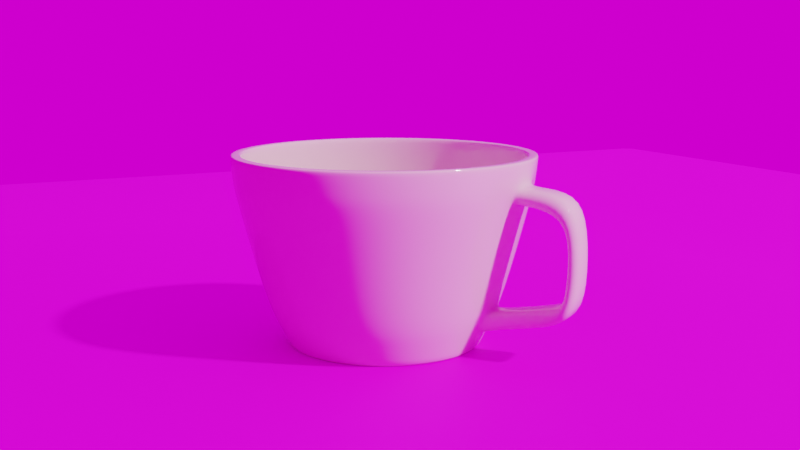 # Source: Cup.blend  (saved by Blender 4.1.24; exported with 4.5.12 LTS)
import bpy
from mathutils import Matrix  # noqa: F401  (used for matrix-valued properties, if any)

bpy.ops.wm.read_factory_settings(use_empty=True)
scene = bpy.context.scene
scene.name = 'Scene'

# ---- collections
col_collection = bpy.data.collections.new('Collection'); scene.collection.children.link(col_collection)

# ---- images (referenced by path relative to the original .blend; pixels are not part of the script)
import os
ASSET_DIR = os.environ.get("B2B_ASSET_DIR", "")  # directory of the original .blend (textures are referenced by path, not embedded)
HERE = os.path.dirname(os.path.abspath(__file__))  # packed textures are extracted next to this script under _unpacked/

def load_image(name, relpath, width, height, colorspace="sRGB"):
    """Load a texture the original file referenced (path relative to the .blend, or extracted next to this script)."""
    p = next((c for c in (os.path.join(HERE, relpath), os.path.join(ASSET_DIR, relpath)) if relpath and os.path.exists(c)), "")
    if p:
        img = bpy.data.images.load(p, check_existing=True)
        img.name = name
    else:  # same state as the original file: an image datablock whose file is absent (Cycles renders it pink)
        img = bpy.data.images.new(name, width, height)
        img.source = "FILE"
        img.filepath = "//" + (relpath or name)
    img.colorspace_settings.name = colorspace
    return img
img_table_texture_png = load_image('Table texture.png', 'Table texture.png', 1024, 1024, 'sRGB')
img_cayley_interior_1k_hdr_001 = load_image('cayley_interior_1k.hdr.001', 'cayley_interior_1k.hdr', 1024, 1024, 'Linear Rec.709')

# ---- materials (node trees are filled in below, after node groups)
mat_material_001 = bpy.data.materials.new('Material.001')
mat_material_001.use_transparent_shadow = False
mat_material_002 = bpy.data.materials.new('Material.002')
mat_material_002.use_transparent_shadow = False

# ---- material node trees
mat_material_001.use_nodes = True; mat_material_001.node_tree.nodes.clear()
_N = mat_material_001.node_tree.nodes; _L = mat_material_001.node_tree.links
n0 = _N.new('ShaderNodeOutputMaterial'); n0.name = 'Material Output'; n0.location = (300, 300)
n1 = _N.new('ShaderNodeBsdfPrincipled'); n1.name = 'Principled BSDF'; n1.location = (10, 300)
n1.distribution = 'GGX'
n1.subsurface_method = 'BURLEY'
n1.inputs[0].default_value = (0.8, 0.6978, 0.5909, 1.0)
n1.inputs[2].default_value = 0.0
n1.inputs[3].default_value = 1.45
n1.inputs[27].default_value = (0.0, 0.0, 0.0, 1.0)
n1.inputs[28].default_value = 1.0
_L.new(n1.outputs[0], n0.inputs[0])
n0.is_active_output = True
mat_material_002.use_nodes = True; mat_material_002.node_tree.nodes.clear()
_N = mat_material_002.node_tree.nodes; _L = mat_material_002.node_tree.links
n0 = _N.new('ShaderNodeOutputMaterial'); n0.name = 'Material Output'; n0.location = (338, 300)
n1 = _N.new('ShaderNodeBump'); n1.name = 'Bump'; n1.location = (-190, -140)
n1.inputs[0].default_value = 0.2833
n1.inputs[1].default_value = 0.1
n1.inputs[2].default_value = 1.0
n2 = _N.new('ShaderNodeValToRGB'); n2.name = 'ColorRamp'; n2.location = (-525, 95)
while len(n2.color_ramp.elements) > 1: n2.color_ramp.elements.remove(n2.color_ramp.elements[-1])
n2.color_ramp.elements[0].position = 0.0; n2.color_ramp.elements[0].color = (0.0, 0.0, 0.0, 1.0)
_e = n2.color_ramp.elements.new(0.1227); _e.color = (1.0, 1.0, 1.0, 1.0)
n3 = _N.new('ShaderNodeTexImage'); n3.name = 'Image Texture'; n3.location = (-849, 186)
n3.image = img_table_texture_png
n4 = _N.new('ShaderNodeGamma'); n4.name = 'Gamma'; n4.location = (-235, 225)
n4.inputs[1].default_value = 1.7
n5 = _N.new('ShaderNodeBsdfPrincipled'); n5.name = 'Principled BSDF'; n5.location = (48, 300)
n5.distribution = 'GGX'
n5.subsurface_method = 'BURLEY'
n5.inputs[1].default_value = 0.6136
n5.inputs[2].default_value = 0.6545
n5.inputs[3].default_value = 1.45
n5.inputs[27].default_value = (0.0, 0.0, 0.0, 1.0)
n5.inputs[28].default_value = 1.0
_L.new(n5.outputs[0], n0.inputs[0])
_L.new(n3.outputs[0], n2.inputs[0])
_L.new(n1.outputs[0], n5.inputs[5])
_L.new(n2.outputs[0], n1.inputs[3])
_L.new(n3.outputs[0], n4.inputs[0])
_L.new(n4.outputs[0], n5.inputs[0])
n0.is_active_output = True

# ---- world
world_world = bpy.data.worlds.new('World'); scene.world = world_world
world_world.use_nodes = True; world_world.node_tree.nodes.clear()
_N = world_world.node_tree.nodes; _L = world_world.node_tree.links
n0 = _N.new('ShaderNodeOutputWorld'); n0.name = 'World Output'; n0.location = (300, 300)
n1 = _N.new('ShaderNodeBackground'); n1.name = 'Background'; n1.location = (10, 300)
n2 = _N.new('ShaderNodeTexEnvironment'); n2.name = 'Environment Texture'; n2.location = (-356, 236)
n2.image = img_cayley_interior_1k_hdr_001
_L.new(n1.outputs[0], n0.inputs[0])
_L.new(n2.outputs[0], n1.inputs[0])
n0.is_active_output = True
world_world.color = (0.05088, 0.05088, 0.05088)
world_world.use_sun_shadow = False
world_world.sun_shadow_jitter_overblur = 0.0

# ---- cameras
cam_camera = bpy.data.cameras.new('Camera')

# ---- meshes
me_circle = bpy.data.meshes.new('Circle')
me_circle.from_pydata([(1.27, -0.8487, 1.567), (1.026, -0.6853, 0.4728), (1.14, -0.4721, 0.4728), (1.411, -0.5846, 1.567), (-1.528, -2.55e-07, 1.567), (-1.234, 1.885e-08, 0.4728), (-1.21, -0.2407, 0.4728), (-1.499, -0.298, 1.567), (-1.14, -0.4721, 0.4728), (-1.412, -0.5846, 1.567), (-1.026, -0.6853, 0.4728), (-1.271, -0.8487, 1.567), (-0.8723, -0.8723, 0.4728), (-1.081, -1.08, 1.567), (1.14, 0.4721, 0.4728), (1.411, 0.5846, 1.567), (-0.6853, -1.026, 0.4728), (-0.8491, -1.27, 1.567), (1.026, 0.6853, 0.4728), (1.27, 0.8487, 1.567), (-0.4721, -1.14, 0.4728), (-0.585, -1.411, 1.567), (-0.0003272, 1.528, 1.567), (1.172e-08, 1.234, 0.4728), (-0.2407, 1.21, 0.4728), (-0.2984, 1.498, 1.567), (0.8723, 0.8723, 0.4728), (1.08, 1.08, 1.567), (-0.2407, -1.21, 0.4728), (-0.2984, -1.498, 1.567), (-0.4721, 1.14, 0.4728), (-0.585, 1.411, 1.567), (0.6853, 1.026, 0.4728), (0.8484, 1.27, 1.567), (4.137e-07, -1.234, 0.4728), (-0.0003267, -1.528, 1.567), (-0.6853, 1.026, 0.4728), (-0.8491, 1.27, 1.567), (0.4721, 1.14, 0.4728), (0.5843, 1.411, 1.567), (0.2407, -1.21, 0.4728), (0.2977, -1.498, 1.567), (-0.8723, 0.8723, 0.4728), (-1.081, 1.08, 1.567), (0.2407, 1.21, 0.4728), (0.2977, 1.498, 1.567), (0.4721, -1.14, 0.4728), (0.5843, -1.411, 1.567), (-1.026, 0.6853, 0.4728), (-1.271, 0.8487, 1.567), (0.6853, -1.026, 0.4728), (0.8484, -1.27, 1.567), (-1.14, 0.4721, 0.4728), (-1.412, 0.5846, 1.567), (0.8723, -0.8723, 0.4728), (1.08, -1.08, 1.567), (-1.21, 0.2407, 0.4728), (-1.499, 0.298, 1.567), (-5.57e-08, 0.9058, 0.1589), (-0.1767, 0.8884, 0.1589), (-0.3466, 0.8369, 0.1589), (-0.5033, 0.7532, 0.1589), (-0.6405, 0.6405, 0.1589), (-0.7532, 0.5033, 0.1589), (-0.8369, 0.3466, 0.1589), (-0.8884, 0.1767, 0.1589), (-0.9058, 1.163e-07, 0.1589), (-0.8884, -0.1767, 0.1589), (-0.8369, -0.3466, 0.1589), (-0.7532, -0.5033, 0.1589), (-0.6405, -0.6405, 0.1589), (-0.5033, -0.7532, 0.1589), (-0.3466, -0.8369, 0.1589), (-0.1767, -0.8884, 0.1589), (2.395e-07, -0.9058, 0.1589), (0.1767, -0.8884, 0.1589), (0.3466, -0.8369, 0.1589), (0.5033, -0.7532, 0.1589), (0.6405, -0.6405, 0.1589), (0.7532, -0.5033, 0.1589), (0.8369, -0.3466, 0.1589), (0.8884, -0.1767, 0.1589), (0.9058, 9.226e-07, 0.1589), (0.8884, 0.1767, 0.1589), (0.8369, 0.3466, 0.1589), (0.7532, 0.5033, 0.1589), (0.6405, 0.6405, 0.1589), (0.5033, 0.7532, 0.1589), (0.3466, 0.8369, 0.1589), (0.1767, 0.8884, 0.1589), (0.5447, -1.315, 1.359), (0.7908, -1.184, 1.359), (-1.184, 0.7908, 1.359), (-1.315, 0.5447, 1.359), (1.006, -1.006, 1.359), (-1.396, 0.2777, 1.359), (1.184, -0.7908, 1.359), (-1.423, -1.749e-08, 1.359), (1.315, -0.5447, 1.359), (-1.396, -0.2777, 1.359), (1.396, -0.2777, 1.359), (-1.315, -0.5447, 1.359), (1.423, 1.249e-06, 1.359), (-1.184, -0.7908, 1.359), (1.396, 0.2777, 1.359), (-1.006, -1.006, 1.359), (1.315, 0.5447, 1.359), (-0.7908, -1.184, 1.359), (1.184, 0.7908, 1.359), (-0.5447, -1.315, 1.359), (-4.761e-09, 1.423, 1.359), (-0.2777, 1.396, 1.359), (1.006, 1.006, 1.359), (-0.2777, -1.396, 1.359), (-0.5447, 1.315, 1.359), (0.7908, 1.184, 1.359), (4.59e-07, -1.423, 1.359), (-0.7908, 1.184, 1.359), (0.5447, 1.315, 1.359), (0.2777, -1.396, 1.359), (-1.006, 1.006, 1.359), (0.2777, 1.396, 1.359), (0.4698, -1.134, 0.6476), (-1.021, 0.682, 0.6476), (-2.456e-08, 1.228, 0.6476), (0.682, -1.021, 0.6476), (-1.134, 0.4698, 0.6476), (0.868, -0.868, 0.6476), (-1.204, 0.2395, 0.6476), (1.021, -0.682, 0.6476), (-1.228, 3.438e-08, 0.6476), (1.134, -0.4698, 0.6476), (-1.204, -0.2395, 0.6476), (1.204, -0.2395, 0.6476), (-1.134, -0.4698, 0.6476), (1.228, 1.127e-06, 0.6476), (-1.021, -0.682, 0.6476), (1.204, 0.2395, 0.6476), (-0.868, -0.868, 0.6476), (1.134, 0.4698, 0.6476), (-0.682, -1.021, 0.6476), (1.021, 0.682, 0.6476), (-0.4698, -1.134, 0.6476), (-0.2395, 1.204, 0.6476), (0.868, 0.868, 0.6476), (-0.2395, -1.204, 0.6476), (-0.4698, 1.134, 0.6476), (0.682, 1.021, 0.6476), (3.754e-07, -1.228, 0.6476), (-0.682, 1.021, 0.6476), (0.4698, 1.134, 0.6476), (0.2395, -1.204, 0.6476), (-0.868, 0.868, 0.6476), (0.2395, 1.204, 0.6476), (-1.283e-07, 0.3296, 0.1589), (-0.06431, 0.3233, 0.1589), (-0.1261, 0.3045, 0.1589), (-0.1831, 0.2741, 0.1589), (-0.2331, 0.2331, 0.1589), (-0.2741, 0.1831, 0.1589), (-0.3045, 0.1261, 0.1589), (-0.3233, 0.06431, 0.1589), (-0.3296, 2.491e-07, 0.1589), (-0.3233, -0.06431, 0.1589), (-0.3045, -0.1261, 0.1589), (-0.2741, -0.1831, 0.1589), (-0.2331, -0.2331, 0.1589), (-0.1831, -0.2741, 0.1589), (-0.1261, -0.3045, 0.1589), (-0.06431, -0.3233, 0.1589), (-2.092e-08, -0.3296, 0.1589), (0.06431, -0.3233, 0.1589), (0.1261, -0.3045, 0.1589), (0.1831, -0.2741, 0.1589), (0.2331, -0.2331, 0.1589), (0.2741, -0.1831, 0.1589), (0.3045, -0.1261, 0.1589), (0.3233, -0.06431, 0.1589), (0.3296, 5.425e-07, 0.1589), (0.3233, 0.06431, 0.1589), (0.3045, 0.1261, 0.1589), (0.2741, 0.1831, 0.1589), (0.2331, 0.2331, 0.1589), (0.1831, 0.2741, 0.1589), (0.1261, 0.3045, 0.1589), (0.06431, 0.3233, 0.1589), (-1.7e-07, 3.353e-07, 0.1589), (-4.701e-08, 0.3827, 0.07616), (-0.07466, 0.3753, 0.07616), (-0.1465, 0.3536, 0.07616), (-0.2126, 0.3182, 0.07616), (-0.2706, 0.2706, 0.07616), (-0.3182, 0.2126, 0.07616), (-0.3536, 0.1465, 0.07616), (-0.3753, 0.07466, 0.07616), (-0.3827, 2.142e-07, 0.07616), (-0.3753, -0.07466, 0.07616), (-0.3536, -0.1465, 0.07616), (-0.3182, -0.2126, 0.07616), (-0.2706, -0.2706, 0.07616), (-0.2126, -0.3182, 0.07616), (-0.1465, -0.3536, 0.07616), (-0.07466, -0.3753, 0.07616), (7.768e-08, -0.3827, 0.07616), (0.07466, -0.3753, 0.07616), (0.1465, -0.3536, 0.07616), (0.2126, -0.3182, 0.07616), (0.2706, -0.2706, 0.07616), (0.3182, -0.2126, 0.07616), (0.3536, -0.1465, 0.07616), (0.3753, -0.07466, 0.07616), (0.3827, 5.549e-07, 0.07616), (0.3753, 0.07466, 0.07616), (0.3536, 0.1465, 0.07616), (0.3182, 0.2126, 0.07616), (0.2706, 0.2706, 0.07616), (0.2126, 0.3182, 0.07616), (0.1465, 0.3536, 0.07616), (0.07466, 0.3753, 0.07616), (0.5791, -0.1152, 0.07928), (0.5455, -0.226, 0.07928), (-0.5455, -0.226, 0.07928), (-0.5791, -0.1152, 0.07928), (0.5905, 6.936e-07, 0.07928), (-0.491, -0.3281, 0.07928), (0.5791, 0.1152, 0.07928), (-0.4175, -0.4175, 0.07928), (0.5455, 0.226, 0.07928), (-0.3281, -0.491, 0.07928), (0.491, 0.3281, 0.07928), (-0.226, -0.5455, 0.07928), (-0.1152, 0.5791, 0.07928), (-2.642e-08, 0.5905, 0.07928), (0.4175, 0.4175, 0.07928), (-0.1152, -0.5791, 0.07928), (-0.226, 0.5455, 0.07928), (0.3281, 0.491, 0.07928), (1.66e-07, -0.5905, 0.07928), (-0.3281, 0.491, 0.07928), (0.226, 0.5455, 0.07928), (0.1152, -0.5791, 0.07928), (-0.4175, 0.4175, 0.07928), (0.1152, 0.5791, 0.07928), (0.226, -0.5455, 0.07928), (-0.491, 0.3281, 0.07928), (0.3281, -0.491, 0.07928), (-0.5455, 0.226, 0.07928), (0.4175, -0.4175, 0.07928), (-0.5791, 0.1152, 0.07928), (0.491, -0.3281, 0.07928), (-0.5905, 1.68e-07, 0.07928), (4.36e-10, 0.9796, 0.0), (4.507e-10, 1.009, 0.01818), (-0.1968, 0.9896, 0.01818), (-0.1911, 0.9608, 0.0), (-0.3861, 0.9322, 0.01818), (-0.3749, 0.9051, 0.0), (-0.5606, 0.8389, 0.01818), (-0.5443, 0.8145, 0.0), (-0.7135, 0.7135, 0.01818), (-0.6927, 0.6927, 0.0), (-0.8389, 0.5606, 0.01818), (-0.8145, 0.5443, 0.0), (-0.9322, 0.3861, 0.01818), (-0.9051, 0.3749, 0.0), (-0.9896, 0.1968, 0.01818), (-0.9608, 0.1911, 0.0), (-1.009, 7.332e-08, 0.01818), (-0.9796, 8.027e-08, 0.0), (-0.9896, -0.1968, 0.01818), (-0.9608, -0.1911, 0.0), (-0.9322, -0.3861, 0.01818), (-0.9051, -0.3749, 0.0), (-0.8389, -0.5606, 0.01818), (-0.8145, -0.5443, 0.0), (-0.7135, -0.7135, 0.01818), (-0.6927, -0.6927, 0.0), (-0.5606, -0.8389, 0.01818), (-0.5443, -0.8145, 0.0), (-0.3861, -0.9322, 0.01818), (-0.3749, -0.9051, 0.0), (-0.1968, -0.9896, 0.01818), (-0.1911, -0.9608, 0.0), (3.292e-07, -1.009, 0.01818), (3.196e-07, -0.9796, 0.0), (0.1968, -0.9896, 0.01818), (0.1911, -0.9608, 0.0), (0.3861, -0.9322, 0.01818), (0.3749, -0.9051, 0.0), (0.5606, -0.8389, 0.01818), (0.5443, -0.8145, 0.0), (0.7135, -0.7135, 0.01818), (0.6927, -0.6927, 0.0), (0.8389, -0.5606, 0.01818), (0.8145, -0.5443, 0.0), (0.9322, -0.3861, 0.01818), (0.9051, -0.3749, 0.0), (0.9896, -0.1968, 0.01818), (0.9608, -0.1911, 0.0), (1.009, 9.714e-07, 0.01818), (0.9796, 9.522e-07, 0.0), (0.9896, 0.1968, 0.01818), (0.9608, 0.1911, 0.0), (0.9322, 0.3861, 0.01818), (0.9051, 0.3749, 0.0), (0.8389, 0.5606, 0.01818), (0.8145, 0.5443, 0.0), (0.7135, 0.7135, 0.01818), (0.6927, 0.6927, 0.0), (0.5606, 0.8389, 0.01818), (0.5443, 0.8145, 0.0), (0.3861, 0.9322, 0.01818), (0.3749, 0.9051, 0.0), (0.1968, 0.9896, 0.01818), (0.1911, 0.9608, 0.0), (5.695e-10, 0.8629, 0.005331), (2.08e-09, 0.9029, 0.0), (-0.1761, 0.8855, 0.0), (-0.1683, 0.8463, 0.005331), (-0.3455, 0.8342, 0.0), (-0.3302, 0.7972, 0.005331), (-0.5016, 0.7507, 0.0), (-0.4794, 0.7175, 0.005331), (-0.6384, 0.6384, 0.0), (-0.6102, 0.6102, 0.005331), (-0.7507, 0.5016, 0.0), (-0.7175, 0.4794, 0.005331), (-0.8342, 0.3455, 0.0), (-0.7972, 0.3302, 0.005331), (-0.8855, 0.1761, 0.0), (-0.8463, 0.1683, 0.005331), (-0.9029, 9.825e-08, 0.0), (-0.8629, 1.074e-07, 0.005331), (-0.8855, -0.1761, 0.0), (-0.8463, -0.1683, 0.005331), (-0.8342, -0.3455, 0.0), (-0.7972, -0.3302, 0.005331), (-0.7507, -0.5016, 0.0), (-0.7175, -0.4794, 0.005331), (-0.6384, -0.6384, 0.0), (-0.6102, -0.6102, 0.005331), (-0.5016, -0.7507, 0.0), (-0.4794, -0.7175, 0.005331), (-0.3455, -0.8342, 0.0), (-0.3302, -0.7972, 0.005331), (-0.1761, -0.8855, 0.0), (-0.1683, -0.8463, 0.005331), (2.963e-07, -0.9029, 0.0), (2.817e-07, -0.8629, 0.005331), (0.1761, -0.8855, 0.0), (0.1683, -0.8463, 0.005331), (0.3455, -0.8342, 0.0), (0.3302, -0.7972, 0.005331), (0.5016, -0.7507, 0.0), (0.4794, -0.7175, 0.005331), (0.6384, -0.6384, 0.0), (0.6102, -0.6102, 0.005331), (0.7507, -0.5016, 0.0), (0.7175, -0.4794, 0.005331), (0.8342, -0.3455, 0.0), (0.7972, -0.3302, 0.005331), (0.8855, -0.1761, 0.0), (0.8463, -0.1683, 0.005331), (0.9029, 9.019e-07, 0.0), (0.8629, 8.755e-07, 0.005331), (0.8855, 0.1761, 0.0), (0.8463, 0.1683, 0.005331), (0.8342, 0.3455, 0.0), (0.7972, 0.3302, 0.005331), (0.7507, 0.5016, 0.0), (0.7175, 0.4794, 0.005331), (0.6384, 0.6384, 0.0), (0.6102, 0.6102, 0.005331), (0.5016, 0.7507, 0.0), (0.4794, 0.7175, 0.005331), (0.3455, 0.8342, 0.0), (0.3302, 0.7972, 0.005331), (0.1761, 0.8855, 0.0), (0.1683, 0.8463, 0.005331), (1.289, -0.8616, 1.716), (1.097, -1.097, 1.716), (1.433, -0.5935, 1.716), (-1.551, -5.249e-08, 1.716), (-1.521, 0.3026, 1.716), (-1.521, -0.3026, 1.716), (-1.433, -0.5935, 1.716), (-1.289, -0.8616, 1.716), (-1.097, -1.097, 1.716), (1.433, 0.5935, 1.716), (-0.8616, -1.289, 1.716), (1.289, 0.8616, 1.716), (-0.5935, -1.433, 1.716), (1.097, 1.097, 1.716), (-0.3026, -1.521, 1.716), (1.86e-08, 1.551, 1.716), (0.3025, 1.521, 1.716), (-0.3026, 1.521, 1.716), (-0.5935, 1.433, 1.716), (0.8616, 1.289, 1.716), (5.239e-07, -1.551, 1.716), (-0.8616, 1.289, 1.716), (0.5935, 1.433, 1.716), (0.3026, -1.521, 1.716), (-1.097, 1.097, 1.716), (0.5935, -1.433, 1.716), (-1.289, 0.8616, 1.716), (0.8616, -1.289, 1.716), (-1.433, 0.5935, 1.716), (6.151e-09, 1.123, 0.2481), (0.219, 1.101, 0.2481), (-0.219, 1.101, 0.2481), (-0.4296, 1.037, 0.2481), (-0.6237, 0.9334, 0.2481), (-0.7938, 0.7938, 0.2481), (-0.9334, 0.6237, 0.2481), (-1.037, 0.4296, 0.2481), (-1.101, 0.219, 0.2481), (-1.123, 4.577e-08, 0.2481), (-1.101, -0.219, 0.2481), (-1.037, -0.4296, 0.2481), (-0.9334, -0.6237, 0.2481), (-0.7938, -0.7938, 0.2481), (-0.6237, -0.9334, 0.2481), (-0.4296, -1.037, 0.2481), (-0.219, -1.101, 0.2481), (3.719e-07, -1.123, 0.2481), (0.219, -1.101, 0.2481), (0.4296, -1.037, 0.2481), (0.6237, -0.9334, 0.2481), (0.7938, -0.7938, 0.2481), (0.9334, -0.6237, 0.2481), (1.037, -0.4296, 0.2481), (1.037, 0.4296, 0.2481), (0.9334, 0.6237, 0.2481), (0.7938, 0.7938, 0.2481), (0.6237, 0.9334, 0.2481), (0.4296, 1.037, 0.2481), (1.944, -4.08e-05, 1.487), (1.918, 0.2458, 1.503), (1.802, 0.1816, 0.5658), (1.825, 0.001446, 0.5658), (1.918, -0.2459, 1.503), (1.809, -0.1299, 0.5658), (2.019, -0.199, 1.695), (2.038, -4.077e-05, 1.682), (2.019, 0.1989, 1.695), (1.588, -0.134, 0.3325), (1.604, 0.001446, 0.3325), (1.588, 0.1369, 0.3325), (2.06, 1.741e-06, 1.228), (2.044, 0.2014, 1.258), (2.044, -0.2014, 1.258), (2.152, -0.163, 1.374), (2.165, 1.687e-06, 1.349), (2.152, 0.163, 1.374), (2.013, 1.979e-06, 0.6975), (2.011, 0.2014, 0.7342), (2.011, -0.2014, 0.7342), (2.162, -0.163, 0.7751), (2.164, 1.889e-06, 0.7454), (2.162, 0.163, 0.7751), (2.004, 0.2142, 0.6217), (1.944, 1.117e-06, 0.6184), (2.004, -0.2142, 0.6217), (2.049, -0.2271, 0.4106), (2.057, 1.059e-06, 0.4304), (2.049, 0.2271, 0.4106), (1.488e-08, 1.561, 1.97), (1.668e-08, 1.572, 1.957), (-0.3067, 1.542, 1.957), (-0.3044, 1.531, 1.97), (-0.6016, 1.452, 1.957), (-0.5972, 1.442, 1.97), (-0.8734, 1.307, 1.957), (-0.867, 1.298, 1.97), (-1.112, 1.112, 1.957), (-1.103, 1.103, 1.97), (-1.307, 0.8734, 1.957), (-1.298, 0.867, 1.97), (-1.452, 0.6016, 1.957), (-1.442, 0.5972, 1.97), (-1.542, 0.3067, 1.957), (-1.531, 0.3044, 1.97), (-1.572, -5.579e-08, 1.957), (-1.561, -5.262e-08, 1.97), (-1.542, -0.3067, 1.957), (-1.531, -0.3044, 1.97), (-1.452, -0.6016, 1.957), (-1.442, -0.5972, 1.97), (-1.307, -0.8734, 1.957), (-1.298, -0.867, 1.97), (-1.112, -1.112, 1.957), (-1.103, -1.103, 1.97), (-0.8734, -1.307, 1.957), (-0.867, -1.298, 1.97), (-0.6016, -1.452, 1.957), (-0.5972, -1.442, 1.97), (-0.3067, -1.542, 1.957), (-0.3044, -1.531, 1.97), (5.289e-07, -1.572, 1.957), (5.234e-07, -1.561, 1.97), (0.3067, -1.542, 1.957), (0.3044, -1.531, 1.97), (0.6016, -1.452, 1.957), (0.5972, -1.442, 1.97), (0.8734, -1.307, 1.957), (0.867, -1.298, 1.97), (1.112, -1.112, 1.957), (1.103, -1.103, 1.97), (1.307, -0.8734, 1.957), (1.298, -0.867, 1.97), (1.452, -0.6016, 1.957), (1.442, -0.5972, 1.97), (1.543, -0.3067, 1.957), (1.531, -0.3044, 1.97), (1.572, 1.344e-06, 1.957), (1.561, 1.336e-06, 1.97), (1.543, 0.3067, 1.957), (1.531, 0.3044, 1.97), (1.452, 0.6016, 1.957), (1.442, 0.5972, 1.97), (1.307, 0.8734, 1.957), (1.298, 0.867, 1.97), (1.112, 1.112, 1.957), (1.103, 1.103, 1.97), (0.8734, 1.307, 1.957), (0.867, 1.298, 1.97), (0.6016, 1.452, 1.957), (0.5972, 1.442, 1.97), (0.3067, 1.542, 1.957), (0.3044, 1.531, 1.97), (5.941e-10, 1.454, 1.957), (2.402e-09, 1.468, 1.97), (-0.2863, 1.439, 1.97), (-0.2837, 1.426, 1.957), (-0.5616, 1.356, 1.97), (-0.5565, 1.344, 1.957), (-0.8153, 1.22, 1.97), (-0.808, 1.209, 1.957), (-1.038, 1.038, 1.97), (-1.028, 1.028, 1.957), (-1.22, 0.8153, 1.97), (-1.209, 0.808, 1.957), (-1.356, 0.5616, 1.97), (-1.344, 0.5565, 1.957), (-1.439, 0.2863, 1.97), (-1.426, 0.2837, 1.957), (-1.468, -2.805e-08, 1.97), (-1.454, -2.456e-08, 1.957), (-1.439, -0.2863, 1.97), (-1.426, -0.2837, 1.957), (-1.356, -0.5616, 1.97), (-1.344, -0.5565, 1.957), (-1.22, -0.8153, 1.97), (-1.209, -0.808, 1.957), (-1.038, -1.038, 1.97), (-1.028, -1.028, 1.957), (-0.8153, -1.22, 1.97), (-0.808, -1.209, 1.957), (-0.5616, -1.356, 1.97), (-0.5565, -1.344, 1.957), (-0.2863, -1.439, 1.97), (-0.2837, -1.426, 1.957), (4.806e-07, -1.468, 1.97), (4.745e-07, -1.454, 1.957), (0.2863, -1.439, 1.97), (0.2837, -1.426, 1.957), (0.5616, -1.356, 1.97), (0.5565, -1.344, 1.957), (0.8153, -1.22, 1.97), (0.808, -1.209, 1.957), (1.038, -1.038, 1.97), (1.028, -1.028, 1.957), (1.22, -0.8153, 1.97), (1.209, -0.808, 1.957), (1.356, -0.5616, 1.97), (1.344, -0.5565, 1.957), (1.439, -0.2863, 1.97), (1.426, -0.2837, 1.957), (1.468, 1.278e-06, 1.97), (1.454, 1.27e-06, 1.957), (1.439, 0.2863, 1.97), (1.426, 0.2837, 1.957), (1.356, 0.5616, 1.97), (1.344, 0.5565, 1.957), (1.22, 0.8153, 1.97), (1.209, 0.808, 1.957), (1.038, 1.038, 1.97), (1.028, 1.028, 1.957), (0.8153, 1.22, 1.97), (0.808, 1.209, 1.957), (0.5616, 1.356, 1.97), (0.5565, 1.344, 1.957), (0.2863, 1.439, 1.97), (0.2837, 1.426, 1.957), (1.196, -0.2398, 0.5325), (1.271, -0.1882, 0.4739), (1.223, -0.205, 0.4872), (1.549, -0.2275, 1.562), (1.447, -0.2719, 1.523), (1.494, -0.2393, 1.555), (1.247, 0.001446, 0.5214), (1.294, 0.001446, 0.4716), (1.254, 0.001446, 0.4816), (1.558, -4.08e-05, 1.543), (1.481, -4.081e-05, 1.491), (1.51, -4.08e-05, 1.531), (1.271, 0.193, 0.4755), (1.196, 0.2427, 0.5325), (1.223, 0.2084, 0.4876), (1.449, 0.2711, 1.527), (1.55, 0.2269, 1.565), (1.495, 0.2385, 1.559), (1.602, -0.199, 1.713), (1.528, -0.2271, 1.779), (1.554, -0.2072, 1.734), (1.624, -4.078e-05, 1.712), (1.563, -4.078e-05, 1.779), (1.579, -4.078e-05, 1.733), (1.528, 0.227, 1.779), (1.602, 0.1989, 1.713), (1.554, 0.2071, 1.734), (1.067, -0.157, 0.1935), (1.173, -0.134, 0.2564), (1.114, -0.1408, 0.2329), (1.189, 0.001446, 0.2542), (1.094, 0.001446, 0.1859), (1.134, 0.001446, 0.229), (1.173, 0.1369, 0.2564), (1.067, 0.1599, 0.1935), (1.114, 0.1436, 0.2329)], [], [(294, 357, 359, 296), (268, 331, 333, 270), (486, 549, 547, 484), (300, 363, 365, 302), (274, 337, 339, 276), (302, 365, 367, 304), (276, 339, 341, 278), (304, 367, 369, 306), (278, 341, 343, 280), (306, 369, 371, 308), (280, 343, 345, 282), (308, 371, 373, 310), (410, 24, 23, 408), (282, 345, 347, 284), (467, 532, 593, 530), (310, 373, 375, 312), (284, 347, 349, 286), (258, 321, 323, 260), (312, 375, 377, 314), (286, 349, 351, 288), (260, 323, 325, 262), (315, 232, 231, 318), (288, 351, 353, 290), (262, 325, 327, 264), (290, 353, 355, 292), (314, 377, 316, 251), (264, 327, 329, 266), (292, 355, 357, 294), (266, 329, 331, 268), (296, 359, 361, 298), (270, 333, 335, 272), (272, 335, 337, 274), (298, 361, 363, 300), (484, 547, 545, 482), (510, 573, 571, 508), (482, 545, 543, 480), (508, 571, 569, 506), (256, 319, 321, 258), (480, 543, 541, 478), (506, 569, 567, 504), (534, 111, 110, 531), (478, 541, 539, 476), (504, 567, 565, 502), (530, 593, 591, 528), (476, 539, 537, 474), (502, 565, 563, 500), (528, 591, 589, 526), (474, 537, 535, 472), (500, 563, 561, 498), (526, 589, 587, 524), (472, 535, 533, 470), (498, 561, 559, 496), (524, 587, 585, 522), (496, 559, 557, 494), (522, 585, 583, 520), (494, 557, 555, 492), (520, 583, 581, 518), (492, 555, 553, 490), (518, 581, 579, 516), (490, 553, 551, 488), (516, 579, 577, 514), (488, 551, 549, 486), (514, 577, 575, 512), (57, 56, 5, 4), (55, 54, 1, 0), (53, 52, 56, 57), (51, 50, 54, 55), (49, 48, 52, 53), (47, 46, 50, 51), (45, 44, 23, 22), (43, 42, 48, 49), (41, 40, 46, 47), (39, 38, 44, 45), (37, 36, 42, 43), (35, 34, 40, 41), (33, 32, 38, 39), (31, 30, 36, 37), (29, 28, 34, 35), (27, 26, 32, 33), (25, 24, 30, 31), (21, 20, 28, 29), (19, 18, 26, 27), (22, 23, 24, 25), (17, 16, 20, 21), (15, 14, 18, 19), (13, 12, 16, 17), (432, 14, 608, 629), (11, 10, 12, 13), (602, 440, 439, 607), (9, 8, 10, 11), (622, 595, 2, 431), (7, 6, 8, 9), (599, 595, 601, 605), (4, 5, 6, 7), (0, 1, 2, 3), (512, 575, 573, 510), (385, 487, 485, 384), (613, 443, 444, 616), (386, 489, 487, 385), (388, 519, 517, 619), (387, 491, 489, 386), (297, 622, 431, 295), (389, 493, 491, 387), (390, 521, 519, 388), (391, 495, 493, 389), (394, 468, 529, 395), (392, 523, 521, 390), (393, 497, 495, 391), (397, 471, 469, 396), (398, 525, 523, 392), (399, 499, 497, 393), (400, 473, 471, 397), (401, 527, 525, 398), (402, 501, 499, 399), (403, 475, 473, 400), (395, 529, 527, 401), (404, 503, 501, 402), (405, 477, 475, 403), (396, 469, 468, 394), (406, 505, 503, 404), (407, 479, 477, 405), (380, 507, 505, 406), (383, 481, 479, 407), (379, 509, 507, 380), (382, 483, 481, 383), (381, 511, 509, 379), (384, 485, 483, 382), (617, 515, 513, 614), (125, 77, 76, 122), (126, 64, 63, 123), (127, 78, 77, 125), (128, 65, 64, 126), (129, 79, 78, 127), (130, 66, 65, 128), (131, 80, 79, 129), (132, 67, 66, 130), (133, 81, 80, 131), (134, 68, 67, 132), (135, 82, 81, 133), (136, 69, 68, 134), (137, 83, 82, 135), (138, 70, 69, 136), (139, 84, 83, 137), (140, 71, 70, 138), (141, 85, 84, 139), (142, 72, 71, 140), (143, 59, 58, 124), (144, 86, 85, 141), (145, 73, 72, 142), (146, 60, 59, 143), (147, 87, 86, 144), (148, 74, 73, 145), (149, 61, 60, 146), (150, 88, 87, 147), (151, 75, 74, 148), (152, 62, 61, 149), (153, 89, 88, 150), (122, 76, 75, 151), (123, 63, 62, 152), (124, 58, 89, 153), (536, 114, 111, 534), (544, 93, 92, 542), (570, 91, 90, 568), (542, 92, 120, 540), (568, 90, 119, 566), (594, 121, 118, 592), (540, 120, 117, 538), (566, 119, 116, 564), (592, 118, 115, 590), (538, 117, 114, 536), (564, 116, 113, 562), (590, 115, 112, 588), (531, 110, 121, 594), (562, 113, 109, 560), (588, 112, 108, 586), (560, 109, 107, 558), (586, 108, 106, 584), (558, 107, 105, 556), (584, 106, 104, 582), (556, 105, 103, 554), (582, 104, 102, 580), (554, 103, 101, 552), (580, 102, 100, 578), (552, 101, 99, 550), (578, 100, 98, 576), (550, 99, 97, 548), (576, 98, 96, 574), (548, 97, 95, 546), (574, 96, 94, 572), (546, 95, 93, 544), (572, 94, 91, 570), (110, 124, 153, 121), (92, 123, 152, 120), (90, 122, 151, 119), (121, 153, 150, 118), (120, 152, 149, 117), (119, 151, 148, 116), (118, 150, 147, 115), (117, 149, 146, 114), (116, 148, 145, 113), (115, 147, 144, 112), (114, 146, 143, 111), (113, 145, 142, 109), (112, 144, 141, 108), (111, 143, 124, 110), (109, 142, 140, 107), (108, 141, 139, 106), (107, 140, 138, 105), (106, 139, 137, 104), (105, 138, 136, 103), (104, 137, 135, 102), (103, 136, 134, 101), (102, 135, 133, 100), (101, 134, 132, 99), (100, 133, 131, 98), (99, 132, 130, 97), (98, 131, 129, 96), (97, 130, 128, 95), (96, 129, 127, 94), (95, 128, 126, 93), (94, 127, 125, 91), (93, 126, 123, 92), (91, 125, 122, 90), (80, 176, 175, 79), (67, 163, 162, 66), (81, 177, 176, 80), (68, 164, 163, 67), (82, 178, 177, 81), (69, 165, 164, 68), (83, 179, 178, 82), (70, 166, 165, 69), (84, 180, 179, 83), (71, 167, 166, 70), (85, 181, 180, 84), (72, 168, 167, 71), (59, 155, 154, 58), (86, 182, 181, 85), (73, 169, 168, 72), (60, 156, 155, 59), (87, 183, 182, 86), (74, 170, 169, 73), (61, 157, 156, 60), (88, 184, 183, 87), (75, 171, 170, 74), (62, 158, 157, 61), (89, 185, 184, 88), (76, 172, 171, 75), (63, 159, 158, 62), (58, 154, 185, 89), (77, 173, 172, 76), (64, 160, 159, 63), (78, 174, 173, 77), (65, 161, 160, 64), (79, 175, 174, 78), (66, 162, 161, 65), (170, 186, 169), (157, 186, 156), (184, 186, 183), (171, 186, 170), (158, 186, 157), (185, 186, 184), (172, 186, 171), (159, 186, 158), (154, 186, 185), (173, 186, 172), (160, 186, 159), (174, 186, 173), (161, 186, 160), (175, 186, 174), (162, 186, 161), (176, 186, 175), (163, 186, 162), (177, 186, 176), (164, 186, 163), (178, 186, 177), (165, 186, 164), (179, 186, 178), (166, 186, 165), (180, 186, 179), (167, 186, 166), (181, 186, 180), (168, 186, 167), (155, 186, 154), (182, 186, 181), (169, 186, 168), (156, 186, 155), (183, 186, 182), (623, 446, 442, 596), (419, 8, 6, 418), (604, 437, 441, 598), (420, 10, 8, 419), (303, 432, 629, 301), (421, 12, 10, 420), (607, 439, 448, 628), (422, 16, 12, 421), (433, 18, 14, 432), (423, 20, 16, 422), (408, 23, 44, 409), (434, 26, 18, 433), (424, 28, 20, 423), (411, 30, 24, 410), (435, 32, 26, 434), (425, 34, 28, 424), (412, 36, 30, 411), (436, 38, 32, 435), (426, 40, 34, 425), (413, 42, 36, 412), (409, 44, 38, 436), (427, 46, 40, 426), (414, 48, 42, 413), (254, 317, 319, 256), (428, 50, 46, 427), (415, 52, 48, 414), (429, 54, 50, 428), (416, 56, 52, 415), (430, 1, 54, 429), (417, 5, 56, 416), (431, 2, 1, 430), (418, 6, 5, 417), (220, 209, 210, 219), (222, 196, 197, 221), (219, 210, 211, 223), (221, 197, 198, 224), (223, 211, 212, 225), (224, 198, 199, 226), (225, 212, 213, 227), (226, 199, 200, 228), (227, 213, 214, 229), (228, 200, 201, 230), (232, 187, 188, 231), (229, 214, 215, 233), (230, 201, 202, 234), (231, 188, 189, 235), (233, 215, 216, 236), (234, 202, 203, 237), (235, 189, 190, 238), (236, 216, 217, 239), (237, 203, 204, 240), (238, 190, 191, 241), (239, 217, 218, 242), (240, 204, 205, 243), (241, 191, 192, 244), (242, 218, 187, 232), (243, 205, 206, 245), (244, 192, 193, 246), (245, 206, 207, 247), (246, 193, 194, 248), (247, 207, 208, 249), (248, 194, 195, 250), (249, 208, 209, 220), (250, 195, 196, 222), (188, 187, 218, 217, 216, 215, 214, 213, 212, 211, 210, 209, 208, 207, 206, 205, 204, 203, 202, 201, 200, 199, 198, 197, 196, 195, 194, 193, 192, 191, 190, 189), (334, 222, 221, 336), (360, 220, 219, 362), (332, 250, 222, 334), (358, 249, 220, 360), (330, 248, 250, 332), (356, 247, 249, 358), (328, 246, 248, 330), (354, 245, 247, 356), (318, 231, 235, 320), (326, 244, 246, 328), (352, 243, 245, 354), (324, 241, 244, 326), (350, 240, 243, 352), (376, 239, 242, 378), (322, 238, 241, 324), (348, 237, 240, 350), (374, 236, 239, 376), (320, 235, 238, 322), (346, 234, 237, 348), (372, 233, 236, 374), (378, 242, 232, 315), (344, 230, 234, 346), (370, 229, 233, 372), (342, 228, 230, 344), (368, 227, 229, 370), (340, 226, 228, 342), (366, 225, 227, 368), (338, 224, 226, 340), (364, 223, 225, 366), (336, 221, 224, 338), (362, 219, 223, 364), (254, 253, 252, 251), (256, 255, 253, 254), (258, 257, 255, 256), (260, 259, 257, 258), (262, 261, 259, 260), (264, 263, 261, 262), (266, 265, 263, 264), (268, 267, 265, 266), (270, 269, 267, 268), (272, 271, 269, 270), (274, 273, 271, 272), (276, 275, 273, 274), (278, 277, 275, 276), (280, 279, 277, 278), (282, 281, 279, 280), (284, 283, 281, 282), (286, 285, 283, 284), (288, 287, 285, 286), (290, 289, 287, 288), (292, 291, 289, 290), (294, 293, 291, 292), (296, 295, 293, 294), (298, 297, 295, 296), (300, 299, 297, 298), (302, 301, 299, 300), (304, 303, 301, 302), (306, 305, 303, 304), (308, 307, 305, 306), (310, 309, 307, 308), (312, 311, 309, 310), (314, 313, 311, 312), (251, 252, 313, 314), (318, 317, 316, 315), (320, 319, 317, 318), (322, 321, 319, 320), (324, 323, 321, 322), (326, 325, 323, 324), (328, 327, 325, 326), (330, 329, 327, 328), (332, 331, 329, 330), (334, 333, 331, 332), (336, 335, 333, 334), (338, 337, 335, 336), (340, 339, 337, 338), (342, 341, 339, 340), (344, 343, 341, 342), (346, 345, 343, 344), (348, 347, 345, 346), (350, 349, 347, 348), (352, 351, 349, 350), (354, 353, 351, 352), (356, 355, 353, 354), (358, 357, 355, 356), (360, 359, 357, 358), (362, 361, 359, 360), (364, 363, 361, 362), (366, 365, 363, 364), (368, 367, 365, 366), (370, 369, 367, 368), (372, 371, 369, 370), (374, 373, 371, 372), (376, 375, 373, 374), (378, 377, 375, 376), (315, 316, 377, 378), (251, 316, 317, 254), (0, 379, 380, 55), (3, 381, 379, 0), (7, 384, 382, 4), (598, 441, 443, 613), (9, 385, 384, 7), (610, 608, 14, 15), (11, 386, 385, 9), (599, 614, 381, 3), (13, 387, 386, 11), (620, 445, 438, 611), (17, 389, 387, 13), (19, 390, 388, 15), (21, 391, 389, 17), (25, 396, 394, 22), (27, 392, 390, 19), (29, 393, 391, 21), (31, 397, 396, 25), (33, 398, 392, 27), (35, 399, 393, 29), (37, 400, 397, 31), (39, 401, 398, 33), (41, 402, 399, 35), (43, 403, 400, 37), (45, 395, 401, 39), (47, 404, 402, 41), (49, 405, 403, 43), (51, 406, 404, 47), (53, 407, 405, 49), (55, 380, 406, 51), (57, 383, 407, 53), (22, 394, 395, 45), (4, 382, 383, 57), (269, 418, 417, 267), (295, 431, 430, 293), (267, 417, 416, 265), (293, 430, 429, 291), (265, 416, 415, 263), (291, 429, 428, 289), (263, 415, 414, 261), (289, 428, 427, 287), (261, 414, 413, 259), (287, 427, 426, 285), (313, 409, 436, 311), (259, 413, 412, 257), (285, 426, 425, 283), (311, 436, 435, 309), (257, 412, 411, 255), (283, 425, 424, 281), (309, 435, 434, 307), (255, 411, 410, 253), (281, 424, 423, 279), (307, 434, 433, 305), (252, 408, 409, 313), (279, 423, 422, 277), (305, 433, 432, 303), (277, 422, 421, 275), (275, 421, 420, 273), (628, 448, 447, 625), (273, 420, 419, 271), (625, 447, 446, 623), (271, 419, 418, 269), (299, 626, 622, 297), (253, 410, 408, 252), (439, 461, 466, 448), (447, 465, 464, 446), (437, 449, 451, 441), (441, 451, 452, 443), (616, 444, 445, 620), (596, 442, 440, 602), (605, 601, 608, 610), (614, 513, 511, 381), (611, 438, 437, 604), (301, 629, 626, 299), (15, 388, 619, 610), (619, 517, 515, 617), (450, 456, 455, 449), (451, 457, 458, 452), (438, 450, 449, 437), (443, 452, 453, 444), (444, 453, 454, 445), (445, 454, 450, 438), (455, 456, 461, 462), (457, 455, 462, 463), (452, 458, 459, 453), (449, 455, 457, 451), (453, 459, 460, 454), (454, 460, 456, 450), (460, 459, 465, 466), (460, 466, 461, 456), (446, 464, 463, 442), (442, 463, 462, 440), (448, 466, 465, 447), (440, 462, 461, 439), (459, 458, 464, 465), (458, 457, 463, 464), (470, 467, 468, 469), (472, 470, 469, 471), (474, 472, 471, 473), (476, 474, 473, 475), (478, 476, 475, 477), (480, 478, 477, 479), (482, 480, 479, 481), (484, 482, 481, 483), (486, 484, 483, 485), (488, 486, 485, 487), (490, 488, 487, 489), (492, 490, 489, 491), (494, 492, 491, 493), (496, 494, 493, 495), (498, 496, 495, 497), (500, 498, 497, 499), (502, 500, 499, 501), (504, 502, 501, 503), (506, 504, 503, 505), (508, 506, 505, 507), (510, 508, 507, 509), (512, 510, 509, 511), (514, 512, 511, 513), (516, 514, 513, 515), (518, 516, 515, 517), (520, 518, 517, 519), (522, 520, 519, 521), (524, 522, 521, 523), (526, 524, 523, 525), (528, 526, 525, 527), (530, 528, 527, 529), (467, 530, 529, 468), (534, 531, 532, 533), (536, 534, 533, 535), (538, 536, 535, 537), (540, 538, 537, 539), (542, 540, 539, 541), (544, 542, 541, 543), (546, 544, 543, 545), (548, 546, 545, 547), (550, 548, 547, 549), (552, 550, 549, 551), (554, 552, 551, 553), (556, 554, 553, 555), (558, 556, 555, 557), (560, 558, 557, 559), (562, 560, 559, 561), (564, 562, 561, 563), (566, 564, 563, 565), (568, 566, 565, 567), (570, 568, 567, 569), (572, 570, 569, 571), (574, 572, 571, 573), (576, 574, 573, 575), (578, 576, 575, 577), (580, 578, 577, 579), (582, 580, 579, 581), (584, 582, 581, 583), (586, 584, 583, 585), (588, 586, 585, 587), (590, 588, 587, 589), (592, 590, 589, 591), (594, 592, 591, 593), (531, 594, 593, 532), (470, 533, 532, 467), (605, 610, 612, 606), (606, 612, 611, 604), (608, 601, 603, 609), (609, 603, 602, 607), (599, 605, 606, 600), (600, 606, 604, 598), (601, 595, 597, 603), (603, 597, 596, 602), (614, 599, 600, 615), (615, 600, 598, 613), (620, 611, 612, 621), (621, 612, 610, 619), (613, 616, 618, 615), (615, 618, 617, 614), (616, 620, 621, 618), (618, 621, 619, 617), (595, 622, 624, 597), (597, 624, 623, 596), (607, 628, 630, 609), (609, 630, 629, 608), (626, 629, 630, 627), (627, 630, 628, 625), (622, 626, 627, 624), (624, 627, 625, 623), (3, 2, 595, 599)])
me_circle.polygons.foreach_set('use_smooth', [True] * 633)
_uv = me_circle.uv_layers.new(name='UVMap')
_uv.uv.foreach_set('vector', [0.0, 0.0, 0.0, 0.0, 0.0, 0.0, 0.0, 0.0, 0.0, 0.0, 0.0, 0.0, 0.0, 0.0, 0.0, 0.0, 0.0, 0.0, 0.0, 0.0, 0.0, 0.0, 0.0, 0.0, 0.0, 0.0, 0.0, 0.0, 0.0, 0.0, 0.0, 0.0, 0.0, 0.0, 0.0, 0.0, 0.0, 0.0, 0.0, 0.0, 0.0, 0.0, 0.0, 0.0, 0.0, 0.0, 0.0, 0.0, 0.0, 0.0, 0.0, 0.0, 0.0, 0.0, 0.0, 0.0, 0.0, 0.0, 0.0, 0.0, 0.0, 0.0, 0.0, 0.0, 0.0, 0.0, 0.0, 0.0, 0.0, 0.0, 0.0, 0.0, 0.0, 0.0, 0.0, 0.0, 0.0, 0.0, 0.0, 0.0, 0.0, 0.0, 0.0, 0.0, 0.0, 0.0, 0.0, 0.0, 0.0, 0.0, 0.0, 0.0, 0.0, 0.0, 0.0, 0.0, 0.0, 0.0, 0.0, 0.0, 0.0, 0.0, 0.0, 0.0, 0.0, 0.0, 0.0, 0.0, 0.0, 0.0, 0.0, 0.0, 0.0, 0.0, 0.0, 0.0, 0.0, 0.0, 0.0, 0.0, 0.0, 0.0, 0.0, 0.0, 0.0, 0.0, 0.0, 0.0, 0.0, 0.0, 0.0, 0.0, 0.0, 0.0, 0.0, 0.0, 0.0, 0.0, 0.0, 0.0, 0.0, 0.0, 0.0, 0.0, 0.0, 0.0, 0.0, 0.0, 0.0, 0.0, 0.0, 0.0, 0.0, 0.0, 0.0, 0.0, 0.0, 0.0, 0.0, 0.0, 0.0, 0.0, 0.0, 0.0, 0.0, 0.0, 0.0, 0.0, 0.0, 0.0, 0.0, 0.0, 0.0, 0.0, 0.0, 0.0, 0.0, 0.0, 0.0, 0.0, 0.0, 0.0, 0.0, 0.0, 0.0, 0.0, 0.0, 0.0, 0.0, 0.0, 0.0, 0.0, 0.0, 0.0, 0.0, 0.0, 0.0, 0.0, 0.0, 0.0, 0.0, 0.0, 0.0, 0.0, 0.0, 0.0, 0.0, 0.0, 0.0, 0.0, 0.0, 0.0, 0.0, 0.0, 0.0, 0.0, 0.0, 0.0, 0.0, 0.0, 0.0, 0.0, 0.0, 0.0, 0.0, 0.0, 0.0, 0.0, 0.0, 0.0, 0.0, 0.0, 0.0, 0.0, 0.0, 0.0, 0.0, 0.0, 0.0, 0.0, 0.0, 0.0, 0.0, 0.0, 0.0, 0.0, 0.0, 0.0, 0.0, 0.0, 0.0, 0.0, 0.0, 0.0, 0.0, 0.0, 0.0, 0.0, 0.0, 0.0, 0.0, 0.0, 0.0, 0.0, 0.0, 0.0, 0.0, 0.0, 0.0, 0.0, 0.0, 0.0, 0.0, 0.0, 0.0, 0.0, 0.0, 0.0, 0.0, 0.0, 0.0, 0.0, 0.0, 0.0, 0.0, 0.0, 0.0, 0.0, 0.0, 0.0, 0.0, 0.0, 0.0, 0.0, 0.0, 0.0, 0.0, 0.0, 0.0, 0.0, 0.0, 0.0, 0.0, 0.0, 0.0, 0.0, 0.0, 0.0, 0.0, 0.0, 0.0, 0.0, 0.0, 0.0, 0.0, 0.0, 0.0, 0.0, 0.0, 0.0, 0.0, 0.0, 0.0, 0.0, 0.0, 0.0, 0.0, 0.0, 0.0, 0.0, 0.0, 0.0, 0.0, 0.0, 0.0, 0.0, 0.0, 0.0, 0.0, 0.0, 0.0, 0.0, 0.0, 0.0, 0.0, 0.0, 0.0, 0.0, 0.0, 0.0, 0.0, 0.0, 0.0, 0.0, 0.0, 0.0, 0.0, 0.0, 0.0, 0.0, 0.0, 0.0, 0.0, 0.0, 0.0, 0.0, 0.0, 0.0, 0.0, 0.0, 0.0, 0.0, 0.0, 0.0, 0.0, 0.0, 0.0, 0.0, 0.0, 0.0, 0.0, 0.0, 0.0, 0.0, 0.0, 0.0, 0.0, 0.0, 0.0, 0.0, 0.0, 0.0, 0.0, 0.0, 0.0, 0.0, 0.0, 0.0, 0.0, 0.0, 0.0, 0.0, 0.0, 0.0, 0.0, 0.0, 0.0, 0.0, 0.0, 0.0, 0.0, 0.0, 0.0, 0.0, 0.0, 0.0, 0.0, 0.0, 0.0, 0.0, 0.0, 0.0, 0.0, 0.0, 0.0, 0.0, 0.0, 0.0, 0.0, 0.0, 0.0, 0.0, 0.0, 0.0, 0.0, 0.0, 0.0, 0.0, 0.0, 0.0, 0.0, 0.0, 0.0, 0.0, 0.0, 0.0, 0.0, 0.0, 0.0, 0.0, 0.0, 0.0, 0.0, 0.0, 0.0, 0.0, 0.0, 0.0, 0.0, 0.0, 0.0, 0.0, 0.0, 0.0, 0.0, 0.0, 0.0, 0.0, 0.0, 0.0, 0.0, 0.0, 0.0, 0.0, 0.0, 0.0, 0.0, 0.0, 0.0, 0.0, 0.0, 0.0, 0.0, 0.0, 0.0, 0.0, 0.0, 0.0, 0.0, 0.0, 0.0, 0.0, 0.0, 0.0, 0.0, 0.0, 0.0, 0.0, 0.0, 0.0, 0.0, 0.0, 0.0, 0.0, 0.0, 0.0, 0.0, 0.0, 0.0, 0.0, 0.0, 0.0, 0.0, 0.0, 0.0, 0.0, 0.0, 0.0, 0.0, 0.0, 0.0, 0.0, 0.0, 0.0, 0.0, 0.0, 0.0, 0.0, 0.0, 0.0, 0.0, 0.0, 0.0, 0.0, 0.0, 0.0, 0.0, 0.0, 0.0, 0.0, 0.0, 0.0, 0.0, 0.0, 0.0, 0.0, 0.0, 0.0, 0.0, 0.0, 0.0, 0.0, 0.0, 0.0, 0.0, 0.0, 0.0, 0.0, 0.0, 0.0, 0.0, 0.0, 0.0, 0.0, 0.0, 0.0, 0.0, 0.0, 0.0, 0.0, 0.0, 0.0, 0.0, 0.0, 0.0, 0.0, 0.0, 0.0, 0.0, 0.0, 0.0, 0.0, 0.0, 0.0, 0.0, 0.0, 0.0, 0.0, 0.0, 0.0, 0.0, 0.0, 0.0, 0.0, 0.0, 0.0, 0.0, 0.0, 0.0, 0.0, 0.0, 0.0, 0.0, 0.0, 0.0, 0.0, 0.0, 0.0, 0.0, 0.0, 0.0, 0.0, 0.0, 0.0, 0.0, 0.0, 0.0, 0.0, 0.0, 0.0, 0.0, 0.0, 0.0, 0.0, 0.0, 0.0, 0.0, 0.0, 0.0, 0.0, 0.0, 0.0, 0.0, 0.0, 0.0, 0.0, 0.0, 0.0, 0.0, 0.0, 0.0, 0.0, 0.0, 0.0, 0.0, 0.0, 0.0, 0.0, 0.0, 0.0, 0.0, 0.0, 0.0, 0.0, 0.0, 0.0, 0.0, 0.0, 0.0, 0.0, 0.0, 0.0, 0.0, 0.0, 0.0, 0.0, 0.0, 0.0, 0.0, 0.0, 0.0, 0.0, 0.0, 0.0, 0.0, 0.0, 0.0, 0.0, 0.0, 0.0, 0.0, 0.0, 0.0, 0.0, 0.0, 0.0, 0.0, 0.0, 0.0, 0.0, 0.0, 0.0, 0.0, 0.0, 0.0, 0.0, 0.0, 0.0, 0.0, 0.0, 0.0, 0.0, 0.0, 0.0, 0.0, 0.0, 0.0, 0.0, 0.0, 0.0, 0.0, 0.0, 0.0, 0.0, 0.0, 0.0, 0.0, 0.0, 0.0, 0.0, 0.0, 0.0, 0.0, 0.0, 0.0, 0.0, 0.0, 0.0, 0.0, 0.0, 0.0, 0.0, 0.0, 0.0, 0.0, 0.0, 0.0, 0.0, 0.0, 0.0, 0.0, 0.0, 0.0, 0.0, 0.0, 0.0, 0.0, 0.0, 0.0, 0.0, 0.0, 0.0, 0.0, 0.0, 0.0, 0.0, 0.0, 0.0, 0.0, 0.0, 0.0, 0.0, 0.0, 0.0, 0.0, 0.0, 0.0, 0.0, 0.0, 0.0, 0.0, 0.0, 0.0, 0.0, 0.0, 0.0, 0.0, 0.0, 0.0, 0.0, 0.0, 0.0, 0.0, 0.0, 0.0, 0.0, 0.0, 0.0, 0.0, 0.0, 0.0, 0.0, 0.0, 0.0, 0.0, 0.0, 0.0, 0.0, 0.0, 0.0, 0.0, 0.0, 0.0, 0.0, 0.0, 0.0, 0.0, 0.0, 0.0, 0.0, 0.0, 0.0, 0.0, 0.0, 0.0, 0.0, 0.0, 0.0, 0.0, 0.0, 0.0, 0.0, 0.0, 0.0, 0.0, 0.0, 0.0, 0.0, 0.0, 0.0, 0.0, 0.0, 0.0, 0.0, 0.0, 0.0, 0.0, 0.0, 0.0, 0.0, 0.0, 0.0, 0.0, 0.0, 0.0, 0.0, 0.0, 0.0, 0.0, 0.0, 0.0, 0.0, 0.0, 0.0, 0.0, 0.0, 0.0, 0.0, 0.0, 0.0, 0.0, 0.0, 0.0, 0.0, 0.0, 0.0, 0.0, 0.0, 0.0, 0.0, 0.0, 0.0, 0.0, 0.0, 0.0, 0.0, 0.0, 0.0, 0.0, 0.0, 0.0, 0.0, 0.0, 0.0, 0.0, 0.0, 0.0, 0.0, 0.0, 0.0, 0.0, 0.0, 0.0, 0.0, 0.0, 0.0, 0.0, 0.0, 0.0, 0.0, 0.0, 0.0, 0.0, 0.0, 0.0, 0.0, 0.0, 0.0, 0.0, 0.0, 0.0, 0.0, 0.0, 0.0, 0.0, 0.0, 0.0, 0.0, 0.0, 0.0, 0.0, 0.0, 0.0, 0.0, 0.0, 0.0, 0.0, 0.0, 0.0, 0.0, 0.0, 0.0, 0.0, 0.0, 0.0, 0.0, 0.0, 0.0, 0.0, 0.0, 0.0, 0.0, 0.0, 0.0, 0.0, 0.0, 0.0, 0.0, 0.0, 0.0, 0.0, 0.0, 0.0, 0.0, 0.0, 0.0, 0.0, 0.0, 0.0, 0.0, 0.0, 0.0, 0.0, 0.0, 0.0, 0.0, 0.0, 0.0, 0.0, 0.0, 0.0, 0.0, 0.0, 0.0, 0.0, 0.0, 0.0, 0.0, 0.0, 0.0, 0.0, 0.0, 0.0, 0.0, 0.0, 0.0, 0.0, 0.0, 0.0, 0.0, 0.0, 0.0, 0.0, 0.0, 0.0, 0.0, 0.0, 0.0, 0.0, 0.0, 0.0, 0.0, 0.0, 0.0, 0.0, 0.0, 0.0, 0.0, 0.0, 0.0, 0.0, 0.0, 0.0, 0.0, 0.0, 0.0, 0.0, 0.0, 0.0, 0.0, 0.0, 0.0, 0.0, 0.0, 0.0, 0.0, 0.0, 0.0, 0.0, 0.0, 0.0, 0.0, 0.0, 0.0, 0.0, 0.0, 0.0, 0.0, 0.0, 0.0, 0.0, 0.0, 0.0, 0.0, 0.0, 0.0, 0.0, 0.0, 0.0, 0.0, 0.0, 0.0, 0.0, 0.0, 0.0, 0.0, 0.0, 0.0, 0.0, 0.0, 0.0, 0.0, 0.0, 0.0, 0.0, 0.0, 0.0, 0.0, 0.0, 0.0, 0.0, 0.0, 0.0, 0.0, 0.0, 0.0, 0.0, 0.0, 0.0, 0.0, 0.0, 0.0, 0.0, 0.0, 0.0, 0.0, 0.0, 0.0, 0.0, 0.0, 0.0, 0.0, 0.0, 0.0, 0.0, 0.0, 0.0, 0.0, 0.0, 0.0, 0.0, 0.0, 0.0, 0.0, 0.0, 0.0, 0.0, 0.0, 0.0, 0.0, 0.0, 0.0, 0.0, 0.0, 0.0, 0.0, 0.0, 0.0, 0.0, 0.0, 0.0, 0.0, 0.0, 0.0, 0.0, 0.0, 0.0, 0.0, 0.0, 0.0, 0.0, 0.0, 0.0, 0.0, 0.0, 0.0, 0.0, 0.0, 0.0, 0.0, 0.0, 0.0, 0.0, 0.0, 0.0, 0.0, 0.0, 0.0, 0.0, 0.0, 0.0, 0.0, 0.0, 0.0, 0.0, 0.0, 0.0, 0.0, 0.0, 0.0, 0.0, 0.0, 0.0, 0.0, 0.0, 0.0, 0.0, 0.0, 0.0, 0.0, 0.0, 0.0, 0.0, 0.0, 0.0, 0.0, 0.0, 0.0, 0.0, 0.0, 0.0, 0.0, 0.0, 0.0, 0.0, 0.0, 0.0, 0.0, 0.0, 0.0, 0.0, 0.0, 0.0, 0.0, 0.0, 0.0, 0.0, 0.0, 0.0, 0.0, 0.0, 0.0, 0.0, 0.0, 0.0, 0.0, 0.0, 0.0, 0.0, 0.0, 0.0, 0.0, 0.0, 0.0, 0.0, 0.0, 0.0, 0.0, 0.0, 0.0, 0.0, 0.0, 0.0, 0.0, 0.0, 0.0, 0.0, 0.0, 0.0, 0.0, 0.0, 0.0, 0.0, 0.0, 0.0, 0.0, 0.0, 0.0, 0.0, 0.0, 0.0, 0.0, 0.0, 0.0, 0.0, 0.0, 0.0, 0.0, 0.0, 0.0, 0.0, 0.0, 0.0, 0.0, 0.0, 0.0, 0.0, 0.0, 0.0, 0.0, 0.0, 0.0, 0.0, 0.0, 0.0, 0.0, 0.0, 0.0, 0.0, 0.0, 0.0, 0.0, 0.0, 0.0, 0.0, 0.0, 0.0, 0.0, 0.0, 0.0, 0.0, 0.0, 0.0, 0.0, 0.0, 0.0, 0.0, 0.0, 0.0, 0.0, 0.0, 0.0, 0.0, 0.0, 0.0, 0.0, 0.0, 0.0, 0.0, 0.0, 0.0, 0.0, 0.0, 0.0, 0.0, 0.0, 0.0, 0.0, 0.0, 0.0, 0.0, 0.0, 0.0, 0.0, 0.0, 0.0, 0.0, 0.0, 0.0, 0.0, 0.0, 0.0, 0.0, 0.0, 0.0, 0.0, 0.0, 0.0, 0.0, 0.0, 0.0, 0.0, 0.0, 0.0, 0.0, 0.0, 0.0, 0.0, 0.0, 0.0, 0.0, 0.0, 0.0, 0.0, 0.0, 0.0, 0.0, 0.0, 0.0, 0.0, 0.0, 0.0, 0.0, 0.0, 0.0, 0.0, 0.0, 0.0, 0.0, 0.0, 0.0, 0.0, 0.0, 0.0, 0.0, 0.0, 0.0, 0.0, 0.0, 0.0, 0.0, 0.0, 0.0, 0.0, 0.0, 0.0, 0.0, 0.0, 0.0, 0.0, 0.0, 0.0, 0.0, 0.0, 0.0, 0.0, 0.0, 0.0, 0.0, 0.0, 0.0, 0.0, 0.0, 0.0, 0.0, 0.0, 0.0, 0.0, 0.0, 0.0, 0.0, 0.0, 0.0, 0.0, 0.0, 0.0, 0.0, 0.0, 0.0, 0.0, 0.0, 0.0, 0.0, 0.0, 0.0, 0.0, 0.0, 0.0, 0.0, 0.0, 0.0, 0.0, 0.0, 0.0, 0.0, 0.0, 0.0, 0.0, 0.0, 0.0, 0.0, 0.0, 0.0, 0.0, 0.0, 0.0, 0.0, 0.0, 0.0, 0.0, 0.0, 0.0, 0.0, 0.0, 0.0, 0.0, 0.0, 0.0, 0.0, 0.0, 0.0, 0.0, 0.0, 0.0, 0.0, 0.0, 0.0, 0.0, 0.0, 0.0, 0.0, 0.0, 0.0, 0.0, 0.0, 0.0, 0.0, 0.0, 0.0, 0.0, 0.0, 0.0, 0.0, 0.0, 0.0, 0.0, 0.0, 0.0, 0.0, 0.0, 0.0, 0.0, 0.0, 0.0, 0.0, 0.0, 0.0, 0.0, 0.0, 0.0, 0.0, 0.0, 0.0, 0.0, 0.0, 0.0, 0.0, 0.0, 0.0, 0.0, 0.0, 0.0, 0.0, 0.0, 0.0, 0.0, 0.0, 0.0, 0.0, 0.0, 0.0, 0.0, 0.0, 0.0, 0.0, 0.0, 0.0, 0.0, 0.0, 0.0, 0.0, 0.0, 0.0, 0.0, 0.0, 0.0, 0.0, 0.0, 0.0, 0.0, 0.0, 0.0, 0.0, 0.0, 0.0, 0.0, 0.0, 0.0, 0.0, 0.0, 0.0, 0.0, 0.0, 0.0, 0.0, 0.0, 0.0, 0.0, 0.0, 0.0, 0.0, 0.0, 0.0, 0.0, 0.0, 0.0, 0.0, 0.0, 0.0, 0.0, 0.0, 0.0, 0.0, 0.0, 0.0, 0.0, 0.0, 0.0, 0.0, 0.0, 0.0, 0.0, 0.0, 0.0, 0.0, 0.0, 0.0, 0.0, 0.0, 0.0, 0.0, 0.0, 0.0, 0.0, 0.0, 0.0, 0.0, 0.0, 0.0, 0.0, 0.0, 0.0, 0.0, 0.0, 0.0, 0.0, 0.0, 0.0, 0.0, 0.0, 0.0, 0.0, 0.0, 0.0, 0.0, 0.0, 0.0, 0.0, 0.0, 0.0, 0.0, 0.0, 0.0, 0.0, 0.0, 0.0, 0.0, 0.0, 0.0, 0.0, 0.0, 0.0, 0.0, 0.0, 0.0, 0.0, 0.0, 0.0, 0.0, 0.0, 0.0, 0.0, 0.0, 0.0, 0.0, 0.0, 0.0, 0.0, 0.0, 0.0, 0.0, 0.0, 0.0, 0.0, 0.0, 0.0, 0.0, 0.0, 0.0, 0.0, 0.0, 0.0, 0.0, 0.0, 0.0, 0.0, 0.0, 0.0, 0.0, 0.0, 0.0, 0.0, 0.0, 0.0, 0.0, 0.0, 0.0, 0.0, 0.0, 0.0, 0.0, 0.0, 0.0, 0.0, 0.0, 0.0, 0.0, 0.0, 0.0, 0.0, 0.0, 0.0, 0.0, 0.0, 0.0, 0.0, 0.0, 0.0, 0.0, 0.0, 0.0, 0.0, 0.0, 0.0, 0.0, 0.0, 0.0, 0.0, 0.0, 0.0, 0.0, 0.0, 0.0, 0.0, 0.0, 0.0, 0.0, 0.0, 0.0, 0.0, 0.0, 0.0, 0.0, 0.0, 0.0, 0.0, 0.0, 0.0, 0.0, 0.0, 0.0, 0.0, 0.0, 0.0, 0.0, 0.0, 0.0, 0.0, 0.0, 0.0, 0.0, 0.0, 0.0, 0.0, 0.0, 0.0, 0.0, 0.0, 0.0, 0.0, 0.0, 0.0, 0.0, 0.0, 0.0, 0.0, 0.0, 0.0, 0.0, 0.0, 0.0, 0.0, 0.0, 0.0, 0.0, 0.0, 0.0, 0.0, 0.0, 0.0, 0.0, 0.0, 0.0, 0.0, 0.0, 0.0, 0.0, 0.0, 0.0, 0.0, 0.0, 0.0, 0.0, 0.0, 0.0, 0.0, 0.0, 0.0, 0.0, 0.0, 0.0, 0.0, 0.0, 0.0, 0.0, 0.0, 0.0, 0.0, 0.0, 0.0, 0.0, 0.0, 0.0, 0.0, 0.0, 0.0, 0.0, 0.0, 0.0, 0.0, 0.0, 0.0, 0.0, 0.0, 0.0, 0.0, 0.0, 0.0, 0.0, 0.0, 0.0, 0.0, 0.0, 0.0, 0.0, 0.0, 0.0, 0.0, 0.0, 0.0, 0.0, 0.0, 0.0, 0.0, 0.0, 0.0, 0.0, 0.0, 0.0, 0.0, 0.0, 0.0, 0.0, 0.0, 0.0, 0.0, 0.0, 0.0, 0.0, 0.0, 0.0, 0.0, 0.0, 0.0, 0.0, 0.0, 0.0, 0.0, 0.0, 0.0, 0.0, 0.0, 0.0, 0.0, 0.0, 0.0, 0.0, 0.0, 0.0, 0.0, 0.0, 0.0, 0.0, 0.0, 0.0, 0.0, 0.0, 0.0, 0.0, 0.0, 0.0, 0.0, 0.0, 0.0, 0.0, 0.0, 0.0, 0.0, 0.0, 0.0, 0.0, 0.0, 0.0, 0.0, 0.0, 0.0, 0.0, 0.0, 0.0, 0.0, 0.0, 0.0, 0.0, 0.0, 0.0, 0.0, 0.0, 0.0, 0.0, 0.0, 0.0, 0.0, 0.0, 0.0, 0.0, 0.0, 0.0, 0.0, 0.0, 0.0, 0.0, 0.0, 0.0, 0.0, 0.0, 0.0, 0.0, 0.0, 0.0, 0.0, 0.0, 0.0, 0.0, 0.0, 0.0, 0.0, 0.0, 0.0, 0.0, 0.0, 0.0, 0.0, 0.0, 0.0, 0.0, 0.0, 0.0, 0.0, 0.0, 0.0, 0.0, 0.0, 0.0, 0.0, 0.0, 0.0, 0.0, 0.0, 0.0, 0.0, 0.0, 0.0, 0.0, 0.0, 0.0, 0.0, 0.0, 0.0, 0.0, 0.0, 0.0, 0.0, 0.0, 0.0, 0.0, 0.0, 0.0, 0.0, 0.0, 0.0, 0.0, 0.0, 0.0, 0.0, 0.0, 0.0, 0.0, 0.0, 0.0, 0.0, 0.0, 0.0, 0.0, 0.0, 0.0, 0.0, 0.0, 0.0, 0.0, 0.0, 0.0, 0.0, 0.0, 0.0, 0.0, 0.0, 0.0, 0.0, 0.0, 0.0, 0.0, 0.0, 0.0, 0.0, 0.0, 0.0, 0.0, 0.0, 0.0, 0.0, 0.0, 0.0, 0.0, 0.0, 0.0, 0.0, 0.0, 0.0, 0.0, 0.0, 0.0, 0.0, 0.0, 0.0, 0.0, 0.0, 0.0, 0.0, 0.0, 0.0, 0.0, 0.0, 0.0, 0.0, 0.0, 0.0, 0.0, 0.0, 0.0, 0.0, 0.0, 0.0, 0.0, 0.0, 0.0, 0.0, 0.0, 0.0, 0.0, 0.0, 0.0, 0.0, 0.0, 0.0, 0.0, 0.0, 0.0, 0.0, 0.0, 0.0, 0.0, 0.0, 0.0, 0.0, 0.0, 0.0, 0.0, 0.0, 0.0, 0.0, 0.0, 0.0, 0.0, 0.0, 0.0, 0.0, 0.0, 0.0, 0.0, 0.0, 0.0, 0.0, 0.0, 0.0, 0.0, 0.0, 0.0, 0.0, 0.0, 0.0, 0.0, 0.0, 0.0, 0.0, 0.0, 0.0, 0.0, 0.0, 0.0, 0.0, 0.0, 0.0, 0.0, 0.0, 0.0, 0.0, 0.0, 0.0, 0.0, 0.0, 0.0, 0.0, 0.0, 0.0, 0.0, 0.0, 0.0, 0.0, 0.0, 0.0, 0.0, 0.0, 0.0, 0.0, 0.0, 0.0, 0.0, 0.0, 0.0, 0.0, 0.0, 0.0, 0.0, 0.0, 0.0, 0.0, 0.0, 0.0, 0.0, 0.0, 0.0, 0.0, 0.0, 0.0, 0.0, 0.0, 0.0, 0.0, 0.0, 0.0, 0.0, 0.0, 0.0, 0.0, 0.0, 0.0, 0.0, 0.0, 0.0, 0.0, 0.0, 0.0, 0.0, 0.0, 0.0, 0.0, 0.0, 0.0, 0.0, 0.0, 0.0, 0.0, 0.0, 0.0, 0.0, 0.0, 0.0, 0.0, 0.0, 0.0, 0.0, 0.0, 0.0, 0.0, 0.0, 0.0, 0.0, 0.0, 0.0, 0.0, 0.0, 0.0, 0.0, 0.0, 0.0, 0.0, 0.0, 0.0, 0.0, 0.0, 0.0, 0.0, 0.0, 0.0, 0.0, 0.0, 0.0, 0.0, 0.0, 0.0, 0.0, 0.0, 0.0, 0.0, 0.0, 0.0, 0.0, 0.0, 0.0, 0.0, 0.0, 0.0, 0.0, 0.0, 0.0, 0.0, 0.0, 0.0, 0.0, 0.0, 0.0, 0.0, 0.0, 0.0, 0.0, 0.0, 0.0, 0.0, 0.0, 0.0, 0.0, 0.0, 0.0, 0.0, 0.0, 0.0, 0.0, 0.0, 0.0, 0.0, 0.0, 0.0, 0.0, 0.0, 0.0, 0.0, 0.0, 0.0, 0.0, 0.0, 0.0, 0.0, 0.0, 0.0, 0.0, 0.0, 0.0, 0.0, 0.0, 0.0, 0.0, 0.0, 0.0, 0.0, 0.0, 0.0, 0.0, 0.0, 0.0, 0.0, 0.0, 0.0, 0.0, 0.0, 0.0, 0.0, 0.0, 0.0, 0.0, 0.0, 0.0, 0.0, 0.0, 0.0, 0.0, 0.0, 0.0, 0.0, 0.0, 0.0, 0.0, 0.0, 0.0, 0.0, 0.0, 0.0, 0.0, 0.0, 0.0, 0.0, 0.0, 0.0, 0.0, 0.0, 0.0, 0.0, 0.0, 0.0, 0.0, 0.0, 0.0, 0.0, 0.0, 0.0, 0.0, 0.0, 0.0, 0.0, 0.0, 0.0, 0.0, 0.0, 0.0, 0.0, 0.0, 0.0, 0.0, 0.0, 0.0, 0.0, 0.0, 0.0, 0.0, 0.0, 0.0, 0.0, 0.0, 0.0, 0.0, 0.0, 0.0, 0.0, 0.0, 0.0, 0.0, 0.0, 0.0, 0.0, 0.0, 0.0, 0.0, 0.0, 0.0, 0.0, 0.0, 0.0, 0.0, 0.0, 0.0, 0.0, 0.0, 0.0, 0.0, 0.0, 0.0, 0.0, 0.0, 0.0, 0.0, 0.0, 0.0, 0.0, 0.0, 0.0, 0.0, 0.0, 0.0, 0.0, 0.0, 0.0, 0.0, 0.0, 0.0, 0.0, 0.0, 0.0, 0.0, 0.0, 0.0, 0.0, 0.0, 0.0, 0.0, 0.0, 0.0, 0.0, 0.0, 0.0, 0.0, 0.0, 0.0, 0.0, 0.0, 0.0, 0.0, 0.0, 0.0, 0.0, 0.0, 0.0, 0.0, 0.0, 0.0, 0.0, 0.0, 0.0, 0.0, 0.0, 0.0, 0.0, 0.0, 0.0, 0.0, 0.0, 0.0, 0.0, 0.0, 0.0, 0.0, 0.0, 0.0, 0.0, 0.0, 0.0, 0.0, 0.0, 0.0, 0.0, 0.0, 0.0, 0.0, 0.0, 0.0, 0.0, 0.0, 0.0, 0.0, 0.0, 0.0, 0.0, 0.0, 0.0, 0.0, 0.0, 0.0, 0.0, 0.0, 0.0, 0.0, 0.0, 0.0, 0.0, 0.0, 0.0, 0.0, 0.0, 0.0, 0.0, 0.0, 0.0, 0.0, 0.0, 0.0, 0.0, 0.0, 0.0, 0.0, 0.0, 0.0, 0.0, 0.0, 0.0, 0.0, 0.0, 0.0, 0.0, 0.0, 0.0, 0.0, 0.0, 0.0, 0.0, 0.0, 0.0, 0.0, 0.0, 0.0, 0.0, 0.0, 0.0, 0.0, 0.0, 0.0, 0.0, 0.0, 0.0, 0.0, 0.0, 0.0, 0.0, 0.0, 0.0, 0.0, 0.0, 0.0, 0.0, 0.0, 0.0, 0.0, 0.0, 0.0, 0.0, 0.0, 0.0, 0.0, 0.0, 0.0, 0.0, 0.0, 0.0, 0.0, 0.0, 0.0, 0.0, 0.0, 0.0, 0.0, 0.0, 0.0, 0.0, 0.0, 0.0, 0.0, 0.0, 0.0, 0.0, 0.0, 0.0, 0.0, 0.0, 0.0, 0.0, 0.0, 0.0, 0.0, 0.0, 0.0, 0.0, 0.0, 0.0, 0.0, 0.0, 0.0, 0.0, 0.0, 0.0, 0.0, 0.0, 0.0, 0.0, 0.0, 0.0, 0.0, 0.0, 0.0, 0.0, 0.0, 0.0, 0.0, 0.0, 0.0, 0.0, 0.0, 0.0, 0.0, 0.0, 0.0, 0.0, 0.0, 0.0, 0.0, 0.0, 0.0, 0.0, 0.0, 0.0, 0.0, 0.0, 0.0, 0.0, 0.0, 0.0, 0.0, 0.0, 0.0, 0.0, 0.0, 0.0, 0.0, 0.0, 0.0, 0.0, 0.0, 0.0, 0.0, 0.0, 0.0, 0.0, 0.0, 0.0, 0.0, 0.0, 0.0, 0.0, 0.0, 0.0, 0.0, 0.0, 0.0, 0.0, 0.0, 0.0, 0.0, 0.0, 0.0, 0.0, 0.0, 0.0, 0.0, 0.0, 0.0, 0.0, 0.0, 0.0, 0.0, 0.0, 0.0, 0.0, 0.0, 0.0, 0.0, 0.0, 0.0, 0.0, 0.0, 0.0, 0.0, 0.0, 0.0, 0.0, 0.0, 0.0, 0.0, 0.0, 0.0, 0.0, 0.0, 0.0, 0.0, 0.0, 0.0, 0.0, 0.0, 0.0, 0.0, 0.0, 0.0, 0.0, 0.0, 0.0, 0.0, 0.0, 0.0, 0.0, 0.0, 0.0, 0.0, 0.0, 0.0, 0.0, 0.0, 0.0, 0.0, 0.0, 0.0, 0.0, 0.0, 0.0, 0.0, 0.0, 0.0, 0.0, 0.0, 0.0, 0.0, 0.0, 0.0, 0.0, 0.0, 0.0, 0.0, 0.0, 0.0, 0.0, 0.0, 0.0, 0.0, 0.0, 0.0, 0.0, 0.0, 0.0, 0.0, 0.0, 0.0, 0.0, 0.0, 0.0, 0.0, 0.0, 0.0, 0.0, 0.0, 0.0, 0.0, 0.0, 0.0, 0.0, 0.0, 0.0, 0.0, 0.0, 0.0, 0.0, 0.0, 0.0, 0.0, 0.0, 0.0, 0.0, 0.0, 0.0, 0.0, 0.0, 0.0, 0.0, 0.0, 0.0, 0.0, 0.0, 0.0, 0.0, 0.0, 0.0, 0.0, 0.0, 0.0, 0.0, 0.0, 0.0, 0.0, 0.0, 0.0, 0.0, 0.0, 0.0, 0.0, 0.0, 0.0, 0.0, 0.0, 0.0, 0.0, 0.0, 0.0, 0.0, 0.0, 0.0, 0.0, 0.0, 0.0, 0.0, 0.0, 0.0, 0.0, 0.0, 0.0, 0.0, 0.0, 0.0, 0.0, 0.0, 0.0, 0.0, 0.0, 0.0, 0.0, 0.0, 0.0, 0.0, 0.0, 0.0, 0.0, 0.0, 0.0, 0.0, 0.0, 0.0, 0.0, 0.0, 0.0, 0.0, 0.0, 0.0, 0.0, 0.0, 0.0, 0.0, 0.0, 0.0, 0.0, 0.0, 0.0, 0.0, 0.0, 0.0, 0.0, 0.0, 0.0, 0.0, 0.0, 0.0, 0.0, 0.0, 0.0, 0.0, 0.0, 0.0, 0.0, 0.0, 0.0, 0.0, 0.0, 0.0, 0.0, 0.0, 0.0, 0.0, 0.0, 0.0, 0.0, 0.0, 0.0, 0.0, 0.0, 0.0, 0.0, 0.0, 0.0, 0.0, 0.0, 0.0, 0.0, 0.0, 0.0, 0.0, 0.0, 0.0, 0.0, 0.0, 0.0, 0.0, 0.0, 0.0, 0.0, 0.0, 0.0, 0.0, 0.0, 0.0, 0.0, 0.0, 0.0, 0.0, 0.0, 0.0, 0.0, 0.0, 0.0, 0.0, 0.0, 0.0, 0.0, 0.0, 0.0, 0.0, 0.0, 0.0, 0.0, 0.0, 0.0, 0.0, 0.0, 0.0, 0.0, 0.0, 0.0, 0.0, 0.0, 0.0, 0.0, 0.0, 0.0, 0.0, 0.0, 0.0, 0.0, 0.0, 0.0, 0.0, 0.0, 0.0, 0.0, 0.0, 0.0, 0.0, 0.0, 0.0, 0.0, 0.0, 0.0, 0.0, 0.0, 0.0, 0.0, 0.0, 0.0, 0.0, 0.0, 0.0, 0.0, 0.0, 0.0, 0.0, 0.0, 0.0, 0.0, 0.0, 0.0, 0.0, 0.0, 0.0, 0.0, 0.0, 0.0, 0.0, 0.0, 0.0, 0.0, 0.0, 0.0, 0.0, 0.0, 0.0, 0.0, 0.0, 0.0, 0.0, 0.0, 0.0, 0.0, 0.0, 0.0, 0.0, 0.0, 0.0, 0.0, 0.0, 0.0, 0.0, 0.0, 0.0, 0.0, 0.0, 0.0, 0.0, 0.0, 0.0, 0.0, 0.0, 0.0, 0.0, 0.0, 0.0, 0.0, 0.0, 0.0, 0.0, 0.0, 0.0, 0.0, 0.0, 0.0, 0.0, 0.0, 0.0, 0.0, 0.0, 0.0, 0.0, 0.0, 0.0, 0.0, 0.0, 0.0, 0.0, 0.0, 0.0, 0.0, 0.0, 0.0, 0.0, 0.0, 0.0, 0.0, 0.0, 0.0, 0.0, 0.0, 0.0, 0.0, 0.0, 0.0, 0.0, 0.0, 0.0, 0.0, 0.0, 0.0, 0.0, 0.0, 0.0, 0.0, 0.0, 0.0, 0.0, 0.0, 0.0, 0.0, 0.0, 0.0, 0.0, 0.0, 0.0, 0.0, 0.0, 0.0, 0.0, 0.0, 0.0, 0.0, 0.0, 0.0, 0.0, 0.0, 0.0, 0.0, 0.0, 0.0, 0.0, 0.0, 0.0, 0.0, 0.0, 0.0, 0.0, 0.0, 0.0, 0.0, 0.0, 0.0, 0.0, 0.0, 0.0, 0.0, 0.0, 0.0, 0.0, 0.0, 0.0, 0.0, 0.0, 0.0, 0.0, 0.0, 0.0, 0.0, 0.0, 0.0, 0.0, 0.0, 0.0, 0.0, 0.0, 0.0, 0.0, 0.0, 0.0, 0.0, 0.0, 0.0, 0.0, 0.0, 0.0, 0.0, 0.0, 0.0, 0.0, 0.0, 0.0, 0.0, 0.0, 0.0, 0.0, 0.0, 0.0, 0.0, 0.0, 0.0, 0.0, 0.0, 0.0, 0.0, 0.0, 0.0, 0.0, 0.0, 0.0, 0.0, 0.0, 0.0, 0.0, 0.0, 0.0, 0.0, 0.0, 0.0, 0.0, 0.0, 0.0, 0.0, 0.0, 0.0, 0.0, 0.0, 0.0, 0.0, 0.0, 0.0, 0.0, 0.0, 0.0, 0.0, 0.0, 0.0, 0.0, 0.0, 0.0, 0.0, 0.0, 0.0, 0.0, 0.0, 0.0, 0.0, 0.0, 0.0, 0.0, 0.0, 0.0, 0.0, 0.0, 0.0, 0.0, 0.0, 0.0, 0.0, 0.0, 0.0, 0.0, 0.0, 0.0, 0.0, 0.0, 0.0, 0.0, 0.0, 0.0, 0.0, 0.0, 0.0, 0.0, 0.0, 0.0, 0.0, 0.0, 0.0, 0.0, 0.0, 0.0, 0.0, 0.0, 0.0, 0.0, 0.0, 0.0, 0.0, 0.0, 0.0, 0.0, 0.0, 0.0, 0.0, 0.0, 0.0, 0.0, 0.0, 0.0, 0.0, 0.0, 0.0, 0.0, 0.0, 0.0, 0.0, 0.0, 0.0, 0.0, 0.0, 0.0, 0.0, 0.0, 0.0, 0.0, 0.0, 0.0, 0.0, 0.0, 0.0, 0.0, 0.0, 0.0, 0.0, 0.0, 0.0, 0.0, 0.0, 0.0, 0.0, 0.0, 0.0, 0.0, 0.0, 0.0, 0.0, 0.0, 0.0, 0.0, 0.0, 0.0, 0.0, 0.0, 0.0, 0.0, 0.0, 0.0, 0.0, 0.0, 0.0, 0.0, 0.0, 0.0, 0.0, 0.0, 0.0, 0.0, 0.0, 0.0, 0.0, 0.0, 0.0, 0.0, 0.0, 0.0, 0.0, 0.0, 0.0, 0.0, 0.0, 0.0, 0.0, 0.0, 0.0, 0.0, 0.0, 0.0, 0.0, 0.0, 0.0, 0.0, 0.0, 0.0, 0.0, 0.0, 0.0, 0.0, 0.0, 0.0, 0.0, 0.0, 0.0, 0.0, 0.0, 0.0, 0.0, 0.0, 0.0, 0.0, 0.0, 0.0, 0.0, 0.0, 0.0, 0.0, 0.0, 0.0, 0.0, 0.0, 0.0, 0.0, 0.0, 0.0, 0.0, 0.0, 0.0, 0.0, 0.0, 0.0, 0.0, 0.0, 0.0, 0.0, 0.0, 0.0, 0.0, 0.0, 0.0, 0.0, 0.0, 0.0, 0.0, 0.0, 0.0, 0.0, 0.0, 0.0, 0.0, 0.0, 0.0, 0.0, 0.0, 0.0, 0.0, 0.0, 0.0, 0.0, 0.0, 0.0, 0.0, 0.0, 0.0, 0.0, 0.0, 0.0, 0.0, 0.0, 0.0, 0.0, 0.0, 0.0, 0.0, 0.0, 0.0, 0.0, 0.0, 0.0, 0.0, 0.0, 0.0, 0.0, 0.0, 0.0, 0.0, 0.0, 0.0, 0.0, 0.0, 0.0, 0.0, 0.0, 0.0, 0.0, 0.0, 0.0, 0.0, 0.0, 0.0, 0.0, 0.0, 0.0, 0.0, 0.0, 0.0, 0.0, 0.0, 0.0, 0.0, 0.0, 0.0, 0.0, 0.0, 0.0, 0.0, 0.0, 0.0, 0.0, 0.0, 0.0, 0.0, 0.0, 0.0, 0.0, 0.0, 0.0, 0.0, 0.0, 0.0, 0.0, 0.0, 0.0, 0.0, 0.0, 0.0, 0.0, 0.0, 0.0, 0.0, 0.0, 0.0, 0.0, 0.0, 0.0, 0.0, 0.0, 0.0, 0.0, 0.0, 0.0, 0.0, 0.0, 0.0, 0.0, 0.0, 0.0, 0.0, 0.0, 0.0, 0.0, 0.0, 0.0, 0.0, 0.0, 0.0, 0.0, 0.0, 0.0, 0.0, 0.0, 0.0, 0.0, 0.0, 0.0, 0.0, 0.0, 0.0, 0.0, 0.0, 0.0, 0.0, 0.0, 0.0, 0.0, 0.0, 0.0, 0.0, 0.0, 0.0, 0.0, 0.0, 0.0, 0.0, 0.0, 0.0, 0.0, 0.0, 0.0, 0.0, 0.0, 0.0, 0.0, 0.0, 0.0, 0.0, 0.0, 0.0, 0.0, 0.0, 0.0, 0.0, 0.0, 0.0, 0.0, 0.0, 0.0, 0.0, 0.0, 0.0, 0.0, 0.0, 0.0, 0.0, 0.0, 0.0, 0.0, 0.0, 0.0, 0.0, 0.0, 0.0, 0.0, 0.0, 0.0, 0.0, 0.0, 0.0, 0.0, 0.0, 0.0, 0.0, 0.0, 0.0, 0.0, 0.0, 0.0, 0.0, 0.0, 0.0, 0.0, 0.0, 0.0, 0.0, 0.0, 0.0, 0.0, 0.0, 0.0, 0.0, 0.0, 0.0, 0.0, 0.0, 0.0, 0.0, 0.0, 0.0, 0.0, 0.0, 0.0, 0.0, 0.0, 0.0, 0.0, 0.0, 0.0, 0.0, 0.0, 0.0, 0.0, 0.0, 0.0, 0.0, 0.0, 0.0, 0.0, 0.0, 0.0, 0.0, 0.0, 0.0, 0.0, 0.0, 0.0, 0.0, 0.0, 0.0, 0.0, 0.0, 0.0, 0.0, 0.0, 0.0, 0.0, 0.0, 0.0, 0.0, 0.0, 0.0, 0.0, 0.0, 0.0, 0.0, 0.0, 0.0, 0.0, 0.0, 0.0, 0.0, 0.0, 0.0, 0.0, 0.0, 0.0, 0.0, 0.0, 0.0, 0.0, 0.0, 0.0, 0.0, 0.0, 0.0, 0.0, 0.0, 0.0, 0.0, 0.0, 0.0, 0.0, 0.0, 0.0, 0.0, 0.0, 0.0, 0.0, 0.0, 0.0, 0.0, 0.0, 0.0, 0.0, 0.0, 0.0, 0.0, 0.0, 0.0, 0.0, 0.0, 0.0, 0.0, 0.0, 0.0, 0.0, 0.0, 0.0, 0.0, 0.0, 0.0, 0.0, 0.0, 0.0, 0.0, 0.0, 0.0, 0.0, 0.0, 0.0, 0.0, 0.0, 0.0, 0.0, 0.0, 0.0, 0.0, 0.0, 0.0, 0.0, 0.0, 0.0, 0.0, 0.0, 0.0, 0.0, 0.0, 0.0, 0.0, 0.0, 0.0, 0.0, 0.0, 0.0, 0.0, 0.0, 0.0, 0.0, 0.0, 0.0, 0.0, 0.0, 0.0, 0.0, 0.0, 0.0, 0.0, 0.0, 0.0, 0.0, 0.0, 0.0, 0.0, 0.0, 0.0, 0.0, 0.0, 0.0, 0.0, 0.0, 0.0, 0.0, 0.0, 0.0, 0.0, 0.0, 0.0, 0.0, 0.0, 0.0, 0.0, 0.0, 0.0, 0.0, 0.0, 0.0, 0.0, 0.0, 0.0, 0.0, 0.0, 0.0, 0.0, 0.0, 0.0, 0.0, 0.0, 0.0, 0.0, 0.0, 0.0, 0.0, 0.0, 0.0, 0.0, 0.0, 0.0, 0.0, 0.0, 0.0, 0.0, 0.0, 0.0, 0.0, 0.0, 0.0, 0.0, 0.0, 0.0, 0.0, 0.0, 0.0, 0.0, 0.0, 0.0, 0.0, 0.0, 0.0, 0.0, 0.0, 0.0, 0.0, 0.0, 0.0, 0.0, 0.0, 0.0, 0.0, 0.0, 0.0, 0.0, 0.0, 0.0, 0.0, 0.0, 0.0, 0.0, 0.0, 0.0, 0.0, 0.0, 0.0, 0.0, 0.0, 0.0, 0.0, 0.0, 0.0, 0.0, 0.0, 0.0, 0.0, 0.0, 0.0, 0.0, 0.0, 0.0, 0.0, 0.0, 0.0, 0.0, 0.0, 0.0, 0.0, 0.0, 0.0, 0.0, 0.0, 0.0, 0.0, 0.0, 0.0, 0.0, 0.0, 0.0, 0.0, 0.0, 0.0, 0.0, 0.0, 0.0, 0.0, 0.0, 0.0, 0.0, 0.0, 0.0, 0.0, 0.0, 0.0, 0.0, 0.0, 0.0, 0.0, 0.0, 0.0, 0.0, 0.0, 0.0, 0.0, 0.0, 0.0, 0.0, 0.0, 0.0, 0.0, 0.0, 0.0, 0.0, 0.0, 0.0, 0.0, 0.0, 0.0, 0.0, 0.0, 0.0, 0.0, 0.0, 0.0, 0.0, 0.0, 0.0, 0.0, 0.0, 0.0, 0.0, 0.0, 0.0, 0.0, 0.0, 0.0, 0.0, 0.0, 0.0, 0.0, 0.0, 0.0, 0.0, 0.0, 0.0, 0.0, 0.0, 0.0, 0.0, 0.0, 0.0, 0.0, 0.0, 0.0, 0.0, 0.0, 0.0, 0.0, 0.0, 0.0, 0.0, 0.0, 0.0, 0.0, 0.0, 0.0, 0.0, 0.0, 0.0, 0.0, 0.0, 0.0, 0.0, 0.0, 0.0, 0.0, 0.0, 0.0, 0.0, 0.0, 0.0, 0.0, 0.0, 0.0, 0.0, 0.0, 0.0, 0.0, 0.0, 0.0, 0.0, 0.0, 0.0, 0.0, 0.0, 0.0, 0.0, 0.0, 0.0, 0.0, 0.0, 0.0, 0.0, 0.0, 0.0, 0.0, 0.0, 0.0, 0.0, 0.0, 0.0, 0.0, 0.0, 0.0, 0.0, 0.0, 0.0, 0.0, 0.0, 0.0, 0.0, 0.0, 0.0, 0.0, 0.0, 0.0, 0.0, 0.0, 0.0, 0.0, 0.0, 0.0, 0.0, 0.0, 0.0, 0.0, 0.0, 0.0, 0.0, 0.0, 0.0, 0.0, 0.0, 0.0, 0.0, 0.0, 0.0, 0.0, 0.0, 0.0, 0.0, 0.0, 0.0, 0.0, 0.0, 0.0, 0.0, 0.0, 0.0, 0.0, 0.0, 0.0, 0.0, 0.0, 0.0, 0.0, 0.0, 0.0, 0.0, 0.0, 0.0, 0.0, 0.0, 0.0, 0.0, 0.0, 0.0, 0.0, 0.0, 0.0, 0.0, 0.0, 0.0, 0.0, 0.0, 0.0, 0.0, 0.0, 0.0, 0.0, 0.0, 0.0, 0.0, 0.0, 0.0, 0.0, 0.0, 0.0, 0.0, 0.0, 0.0, 0.0, 0.0, 0.0, 0.0, 0.0, 0.0, 0.0, 0.0, 0.0, 0.0, 0.0, 0.0, 0.0, 0.0, 0.0, 0.0, 0.0, 0.0, 0.0, 0.0, 0.0, 0.0, 0.0, 0.0, 0.0, 0.0, 0.0, 0.0, 0.0, 0.0, 0.0, 0.0, 0.0, 0.0, 0.0, 0.0, 0.0, 0.0, 0.0, 0.0, 0.0, 0.0, 0.0, 0.0, 0.0, 0.0, 0.0, 0.0, 0.0, 0.0, 0.0, 0.0, 0.0, 0.0, 0.0, 0.0, 0.0, 0.0, 0.0, 0.0, 0.0, 0.0, 0.0, 0.0, 0.0, 0.0, 0.0, 0.0, 0.0, 0.0, 0.0, 0.0, 0.0, 0.0, 0.0, 0.0, 0.0, 0.0, 0.0, 0.0, 0.0, 0.0, 0.0, 0.0, 0.0, 0.0, 0.0, 0.0, 0.0, 0.0, 0.0, 0.0, 0.0, 0.0, 0.0, 0.0, 0.0, 0.0, 0.0, 0.0, 0.0, 0.0, 0.0, 0.0, 0.0, 0.0, 0.0, 0.0, 0.0, 0.0, 0.0, 0.0, 0.0, 0.0, 0.0, 0.0, 0.0, 0.0, 0.0, 0.0, 0.0, 0.0, 0.0, 0.0, 0.0, 0.0, 0.0, 0.0, 0.0, 0.0, 0.0, 0.0, 0.0, 0.0, 0.0, 0.0, 0.0, 0.0, 0.0, 0.0, 0.0, 0.0, 0.0, 0.0, 0.0, 0.0, 0.0, 0.0, 0.0, 0.0, 0.0, 0.0, 0.0, 0.0, 0.0, 0.0, 0.0, 0.0, 0.0, 0.0, 0.0, 0.0, 0.0, 0.0, 0.0, 0.0, 0.0, 0.0, 0.0, 0.0, 0.0, 0.0, 0.0, 0.0, 0.0, 0.0, 0.0, 0.0, 0.0, 0.0, 0.0, 0.0, 0.0, 0.0, 0.0, 0.0, 0.0, 0.0, 0.0, 0.0, 0.0, 0.0, 0.0, 0.0, 0.0, 0.0, 0.0, 0.0, 0.0, 0.0, 0.0, 0.0, 0.0, 0.0, 0.0, 0.0, 0.0, 0.0, 0.0, 0.0, 0.0, 0.0, 0.0, 0.0, 0.0, 0.0, 0.0, 0.0, 0.0, 0.0, 0.0, 0.0, 0.0, 0.0, 0.0, 0.0, 0.0, 0.0, 0.0, 0.0, 0.0, 0.0, 0.0, 0.0, 0.0, 0.0, 0.0, 0.0, 0.0, 0.0, 0.0, 0.0, 0.0, 0.0, 0.0, 0.0, 0.0, 0.0, 0.0, 0.0, 0.0, 0.0, 0.0, 0.0, 0.0, 0.0, 0.0, 0.0, 0.0, 0.0, 0.0, 0.0, 0.0, 0.0, 0.0, 0.0, 0.0, 0.0, 0.0, 0.0, 0.0, 0.0, 0.0, 0.0, 0.0, 0.0, 0.0, 0.0, 0.0, 0.0, 0.0, 0.0, 0.0, 0.0, 0.0, 0.0, 0.0, 0.0, 0.0, 0.0, 0.0, 0.0, 0.0, 0.0, 0.0, 0.0, 0.0, 0.0, 0.0, 0.0, 0.0, 0.0, 0.0, 0.0, 0.0, 0.0, 0.0, 0.0, 0.0, 0.0, 0.0, 0.0, 0.0, 0.0, 0.0, 0.0, 0.0, 0.0, 0.0, 0.0, 0.0, 0.0, 0.0, 0.0, 0.0, 0.0, 0.0, 0.0, 0.0, 0.0, 0.0, 0.0, 0.0, 0.0, 0.0, 0.0, 0.0, 0.0, 0.0, 0.0, 0.0, 0.0, 0.0, 0.0, 0.0, 0.0, 0.0, 0.0, 0.0, 0.0, 0.0, 0.0, 0.0, 0.0, 0.0, 0.0, 0.0, 0.0, 0.0, 0.0, 0.0, 0.0, 0.0, 0.0, 0.0, 0.0, 0.0, 0.0, 0.0, 0.0, 0.0, 0.0, 0.0, 0.0, 0.0, 0.0, 0.0, 0.0, 0.0, 0.0, 0.0, 0.0, 0.0, 0.0, 0.0, 0.0, 0.0, 0.0, 0.0, 0.0, 0.0, 0.0, 0.0, 0.0, 0.0, 0.0, 0.0, 0.0, 0.0, 0.0, 0.0, 0.0, 0.0, 0.0, 0.0, 0.0, 0.0, 0.0, 0.0, 0.0, 0.0, 0.0, 0.0, 0.0, 0.0, 0.0, 0.0, 0.0, 0.0, 0.0, 0.0, 0.0, 0.0, 0.0, 0.0, 0.0, 0.0, 0.0, 0.0, 0.0, 0.0, 0.0, 0.0, 0.0, 0.0, 0.0, 0.0, 0.0, 0.0, 0.0, 0.0, 0.0, 0.0, 0.0, 0.0, 0.0, 0.0, 0.0, 0.0, 0.0, 0.0, 0.0, 0.0, 0.0, 0.0, 0.0, 0.0, 0.0, 0.0, 0.0, 0.0, 0.0, 0.0, 0.0, 0.0, 0.0, 0.0, 0.0, 0.0, 0.0, 0.0, 0.0, 0.0, 0.0, 0.0, 0.0, 0.0, 0.0, 0.0, 0.0, 0.0, 0.0, 0.0, 0.0, 0.0, 0.0, 0.0, 0.0, 0.0, 0.0, 0.0, 0.0, 0.0, 0.0, 0.0, 0.0, 0.0, 0.0, 0.0, 0.0, 0.0, 0.0, 0.0, 0.0, 0.0, 0.0, 0.0, 0.0, 0.0, 0.0, 0.0, 0.0, 0.0, 0.0, 0.0, 0.0, 0.0, 0.0, 0.0, 0.0, 0.0, 0.0, 0.0, 0.0, 0.0, 0.0, 0.0, 0.0, 0.0, 0.0, 0.0, 0.0, 0.0, 0.0, 0.0, 0.0, 0.0, 0.0, 0.0, 0.0, 0.0, 0.0, 0.0, 0.0, 0.0, 0.0, 0.0, 0.0, 0.0, 0.0, 0.0, 0.0, 0.0, 0.0, 0.0, 0.0, 0.0, 0.0, 0.0, 0.0, 0.0, 0.0, 0.0, 0.0, 0.0, 0.0, 0.0, 0.0, 0.0, 0.0, 0.0, 0.0, 0.0, 0.0, 0.0, 0.0, 0.0, 0.0, 0.0, 0.0, 0.0, 0.0, 0.0, 0.0, 0.0, 0.0, 0.0, 0.0, 0.0, 0.0, 0.0, 0.0, 0.0, 0.0, 0.0, 0.0, 0.0, 0.0, 0.0, 0.0, 0.0, 0.0, 0.0, 0.0, 0.0, 0.0, 0.0, 0.0, 0.0, 0.0, 0.0, 0.0, 0.0, 0.0, 0.0, 0.0, 0.0, 0.0, 0.0, 0.0, 0.0, 0.0, 0.0, 0.0, 0.0, 0.0, 0.0, 0.0, 0.0, 0.0, 0.0, 0.0, 0.0, 0.0, 0.0, 0.0, 0.0, 0.0, 0.0, 0.0, 0.0, 0.0, 0.0, 0.0, 0.0, 0.0, 0.0, 0.0, 0.0, 0.0, 0.0, 0.0, 0.0, 0.0, 0.0, 0.0, 0.0, 0.0, 0.0, 0.0, 0.0, 0.0, 0.0, 0.0, 0.0, 0.0, 0.0, 0.0, 0.0, 0.0, 0.0, 0.0, 0.0, 0.0, 0.0, 0.0, 0.0, 0.0, 0.0, 0.0, 0.0, 0.0, 0.0, 0.0, 0.0, 0.0, 0.0, 0.0, 0.0, 0.0, 0.0, 0.0, 0.0, 0.0, 0.0, 0.0, 0.0, 0.0, 0.0, 0.0, 0.0, 0.0, 0.0, 0.0, 0.0, 0.0, 0.0, 0.0, 0.0, 0.0, 0.0, 0.0, 0.0, 0.0, 0.0, 0.0, 0.0, 0.0, 0.0, 0.0, 0.0, 0.0, 0.0, 0.0, 0.0, 0.0, 0.0, 0.0, 0.0, 0.0, 0.0, 0.0, 0.0, 0.0, 0.0, 0.0, 0.0, 0.0, 0.0, 0.0, 0.0, 0.0, 0.0, 0.0, 0.0, 0.0, 0.0, 0.0, 0.0, 0.0, 0.0, 0.0, 0.0, 0.0, 0.0, 0.0, 0.0, 0.0, 0.0, 0.0, 0.0, 0.0, 0.0, 0.0, 0.0, 0.0, 0.0, 0.0, 0.0, 0.0, 0.0, 0.0, 0.0, 0.0, 0.0, 0.0, 0.0, 0.0, 0.0, 0.0, 0.0, 0.0, 0.0, 0.0, 0.0, 0.0, 0.0, 0.0, 0.0, 0.0, 0.0, 0.0, 0.0, 0.0, 0.0, 0.0, 0.0, 0.0, 0.0, 0.0, 0.0, 0.0, 0.0, 0.0, 0.0, 0.0, 0.0, 0.0, 0.0, 0.0, 0.0, 0.0, 0.0, 0.0, 0.0, 0.0, 0.0, 0.0, 0.0, 0.0, 0.0, 0.0, 0.0, 0.0, 0.0, 0.0, 0.0, 0.0, 0.0, 0.0, 0.0, 0.0, 0.0, 0.0, 0.0, 0.0, 0.0, 0.0, 0.0, 0.0, 0.0, 0.0, 0.0, 0.0, 0.0, 0.0, 0.0, 0.0, 0.0, 0.0, 0.0, 0.0, 0.0, 0.0, 0.0, 0.0, 0.0, 0.0, 0.0, 0.0, 0.0, 0.0, 0.0, 0.0, 0.0, 0.0, 0.0, 0.0, 0.0, 0.0, 0.0, 0.0, 0.0, 0.0, 0.0, 0.0, 0.0, 0.0, 0.0, 0.0, 0.0, 0.0, 0.0, 0.0, 0.0, 0.0, 0.0, 0.0, 0.0, 0.0, 0.0, 0.0, 0.0, 0.0, 0.0, 0.0, 0.0, 0.0, 0.0, 0.0, 0.0, 0.0, 0.0, 0.0, 0.0, 0.0, 0.0, 0.0, 0.0, 0.0, 0.0, 0.0, 0.0, 0.0, 0.0, 0.0, 0.0, 0.0, 0.0, 0.0, 0.0, 0.0, 0.0, 0.0, 0.0, 0.0, 0.0, 0.0, 0.0, 0.0, 0.0, 0.0, 0.0, 0.0, 0.0, 0.0, 0.0, 0.0, 0.0, 0.0, 0.0, 0.0, 0.0, 0.0, 0.0, 0.0, 0.0, 0.0, 0.0, 0.0, 0.0, 0.0, 0.0])
me_circle.materials.append(mat_material_001)
me_circle.use_remesh_fix_poles = True
me_circle.use_remesh_preserve_attributes = False
me_circle.use_mirror_vertex_groups = False
me_circle.update()
me_plane = bpy.data.meshes.new('Plane')
me_plane.from_pydata([(-0.9918, -0.9758, 0.0), (-1.0, -0.9774, -0.008202), (-0.9758, -0.9918, 0.0), (-0.9774, -1.0, -0.008202), (-0.9871, -0.9871, 0.0), (-0.9934, -0.9934, -0.008202), (0.9758, -0.9918, 0.0), (0.9774, -1.0, -0.008202), (0.9918, -0.9758, 0.0), (1.0, -0.9774, -0.008202), (0.9871, -0.9871, 0.0), (0.9934, -0.9934, -0.008202), (-0.9758, 0.9918, 0.0), (-0.9774, 1.0, -0.008202), (-0.9918, 0.9758, 0.0), (-1.0, 0.9774, -0.008202), (-0.9871, 0.9871, 0.0), (-0.9934, 0.9934, -0.008202), (0.9918, 0.9758, 0.0), (1.0, 0.9774, -0.008202), (0.9758, 0.9918, 0.0), (0.9774, 1.0, -0.008202), (0.9871, 0.9871, 0.0), (0.9934, 0.9934, -0.008202), (-0.9918, 0.9758, -0.04361), (-1.0, 0.9774, -0.0354), (-0.9758, 0.9918, -0.04361), (-0.9774, 1.0, -0.0354), (-0.9871, 0.9871, -0.04361), (-0.9934, 0.9934, -0.0354), (-0.9758, -0.9918, -0.04361), (-0.9774, -1.0, -0.0354), (-0.9918, -0.9758, -0.04361), (-1.0, -0.9774, -0.0354), (-0.9871, -0.9871, -0.04361), (-0.9934, -0.9934, -0.0354), (0.9918, -0.9758, -0.04361), (1.0, -0.9774, -0.0354), (0.9758, -0.9918, -0.04361), (0.9774, -1.0, -0.0354), (0.9871, -0.9871, -0.04361), (0.9934, -0.9934, -0.0354), (0.9758, 0.9918, -0.04361), (0.9774, 1.0, -0.0354), (0.9918, 0.9758, -0.04361), (1.0, 0.9774, -0.0354), (0.9871, 0.9871, -0.04361), (0.9934, 0.9934, -0.0354)], [], [(41, 11, 7, 39), (31, 3, 5, 35), (13, 27, 29, 17), (17, 29, 25, 15), (13, 21, 43, 27), (19, 45, 47, 23), (7, 3, 31, 39), (1, 15, 25, 33), (23, 47, 43, 21), (30, 34, 32, 24, 28, 26, 42, 46, 44, 36, 40, 38), (19, 9, 37, 45), (37, 9, 11, 41), (0, 4, 2, 6, 10, 8, 18, 22, 20, 12, 16, 14), (16, 12, 13, 17), (26, 28, 29, 27), (14, 16, 17, 15), (28, 24, 25, 29), (34, 30, 31, 35), (2, 4, 5, 3), (32, 34, 35, 33), (4, 0, 1, 5), (22, 18, 19, 23), (44, 46, 47, 45), (20, 22, 23, 21), (46, 42, 43, 47), (40, 36, 37, 41), (8, 10, 11, 9), (38, 40, 41, 39), (10, 6, 7, 11), (0, 14, 15, 1), (24, 32, 33, 25), (3, 7, 6, 2), (9, 19, 18, 8), (21, 13, 12, 20), (30, 38, 39, 31), (36, 44, 45, 37), (42, 26, 27, 43), (35, 5, 1, 33)])
me_plane.polygons.foreach_set('use_smooth', [True] * 38)
_uv = me_plane.uv_layers.new(name='UVMap')
_uv.uv.foreach_set('vector', [0.9989, 0.001103, 0.9989, 0.001103, 0.9887, 0.0, 0.9887, 0.0, 0.0113, 0.0, 0.0113, 0.0, 0.001103, 0.001103, 0.001103, 0.001103, 0.0113, 1.0, 0.0113, 1.0, 0.001103, 0.9989, 0.001103, 0.9989, 0.001103, 0.9989, 0.001103, 0.9989, 0.0, 0.9887, 0.0, 0.9887, 0.0113, 1.0, 0.9887, 1.0, 0.9887, 1.0, 0.0113, 1.0, 1.0, 0.9887, 1.0, 0.9887, 0.9989, 0.9989, 0.9989, 0.9989, 0.9887, 0.0, 0.0113, 0.0, 0.0113, 0.0, 0.9887, 0.0, 0.0, 0.0113, 0.0, 0.9887, 0.0, 0.9887, 0.0, 0.0113, 0.9989, 0.9989, 0.9989, 0.9989, 0.9887, 1.0, 0.9887, 1.0, 0.01171, 0.003693, 0.005268, 0.005268, 0.003693, 0.01171, 0.003693, 0.9883, 0.005268, 0.9947, 0.01171, 0.9963, 0.9883, 0.9963, 0.9947, 0.9947, 0.9963, 0.9883, 0.9963, 0.01171, 0.9947, 0.005268, 0.9883, 0.003693, 1.0, 0.9887, 1.0, 0.0113, 1.0, 0.0113, 1.0, 0.9887, 1.0, 0.0113, 1.0, 0.0113, 0.9989, 0.001103, 0.9989, 0.001103, 0.003693, 0.01171, 0.005268, 0.005268, 0.01171, 0.003693, 0.9883, 0.003693, 0.9947, 0.005268, 0.9963, 0.01171, 0.9963, 0.9883, 0.9947, 0.9947, 0.9883, 0.9963, 0.01171, 0.9963, 0.005268, 0.9947, 0.003693, 0.9883, 0.005268, 0.9947, 0.01171, 0.9963, 0.0113, 1.0, 0.001103, 0.9989, 0.01171, 0.9963, 0.005268, 0.9947, 0.001103, 0.9989, 0.0113, 1.0, 0.003693, 0.9883, 0.005268, 0.9947, 0.001103, 0.9989, 0.0, 0.9887, 0.005268, 0.9947, 0.003693, 0.9883, 0.0, 0.9887, 0.001103, 0.9989, 0.005268, 0.005268, 0.01171, 0.003693, 0.0113, 0.0, 0.001103, 0.001103, 0.01171, 0.003693, 0.005268, 0.005268, 0.001103, 0.001103, 0.0113, 0.0, 0.003693, 0.01171, 0.005268, 0.005268, 0.001103, 0.001103, 0.0, 0.0113, 0.005268, 0.005268, 0.003693, 0.01171, 0.0, 0.0113, 0.001103, 0.001103, 0.9947, 0.9947, 0.9963, 0.9883, 1.0, 0.9887, 0.9989, 0.9989, 0.9963, 0.9883, 0.9947, 0.9947, 0.9989, 0.9989, 1.0, 0.9887, 0.9883, 0.9963, 0.9947, 0.9947, 0.9989, 0.9989, 0.9887, 1.0, 0.9947, 0.9947, 0.9883, 0.9963, 0.9887, 1.0, 0.9989, 0.9989, 0.9947, 0.005268, 0.9963, 0.01171, 1.0, 0.0113, 0.9989, 0.001103, 0.9963, 0.01171, 0.9947, 0.005268, 0.9989, 0.001103, 1.0, 0.0113, 0.9883, 0.003693, 0.9947, 0.005268, 0.9989, 0.001103, 0.9887, 0.0, 0.9947, 0.005268, 0.9883, 0.003693, 0.9887, 0.0, 0.9989, 0.001103, 0.003693, 0.01171, 0.003693, 0.9883, 0.0, 0.9887, 0.0, 0.0113, 0.003693, 0.9883, 0.003693, 0.01171, 0.0, 0.0113, 0.0, 0.9887, 0.0113, 0.0, 0.9887, 0.0, 0.9883, 0.003693, 0.01171, 0.003693, 1.0, 0.0113, 1.0, 0.9887, 0.9963, 0.9883, 0.9963, 0.01171, 0.9887, 1.0, 0.0113, 1.0, 0.01171, 0.9963, 0.9883, 0.9963, 0.01171, 0.003693, 0.9883, 0.003693, 0.9887, 0.0, 0.0113, 0.0, 0.9963, 0.01171, 0.9963, 0.9883, 1.0, 0.9887, 1.0, 0.0113, 0.9883, 0.9963, 0.01171, 0.9963, 0.0113, 1.0, 0.9887, 1.0, 0.001103, 0.001103, 0.001103, 0.001103, 0.0, 0.0113, 0.0, 0.0113])
me_plane.materials.append(mat_material_002)
me_plane.use_remesh_fix_poles = True
me_plane.use_remesh_preserve_attributes = False
me_plane.use_mirror_vertex_groups = False
me_plane.update()

# ---- objects
ob_circle = bpy.data.objects.new('Circle', me_circle)
ob_plane = bpy.data.objects.new('Plane', me_plane)
ob_camera = bpy.data.objects.new('Camera', cam_camera)

# ---- transforms, parenting, visibility, modifiers, constraints
ob_circle.location = (0.0, 0.0, -0.009142)
ob_circle.rotation_euler = (0.0, 0.0, -0.9478)
ob_circle.scale = (2.029, 2.029, 2.029)
ob_circle.lineart.crease_threshold = 0.0
_m = ob_circle.modifiers.new('Subdivision', 'SUBSURF')
_m.uv_smooth = 'PRESERVE_CORNERS'
_m.levels = 2
_m.show_only_control_edges = False
ob_plane.location = (0.0, 0.0, 0.0)
ob_plane.rotation_euler = (0.0, -0.0, 1.571)
ob_plane.scale = (28.61, 28.61, 28.61)
ob_plane.lineart.crease_threshold = 0.0
ob_camera.location = (-9.827, -20.66, 6.523)
ob_camera.rotation_euler = (1.395, -4.138e-07, -0.458)
ob_camera.scale = (1.0, 1.0, 1.0)
ob_camera.lineart.crease_threshold = 0.0

# ---- collection membership
col_collection.objects.link(ob_circle)
col_collection.objects.link(ob_plane)
col_collection.objects.link(ob_camera)

# ---- scene / render settings (as saved in the file)
scene.camera = ob_camera
scene.frame_start = 1; scene.frame_end = 250; scene.frame_set(97)
scene.render.engine = 'BLENDER_EEVEE_NEXT'
scene.cycles.use_denoising = False
scene.cycles.samples = 128
scene.cycles.sampling_pattern = 'TABULATED_SOBOL'
scene.cycles.use_adaptive_sampling = False
scene.cycles.use_light_tree = False
scene.eevee.use_gtao = True
scene.eevee.gtao_quality = 0.2391
scene.eevee.gtao_distance = 0.68
scene.eevee.fast_gi_quality = 0.2391
scene.eevee.ray_tracing_options.trace_max_roughness = 0.0
scene.eevee.use_raytracing = True
scene.view_settings.view_transform = 'Filmic'
bpy.context.view_layer.update()

# ---- added for rendering (the .blend has no usable light): sun
light_auto_sun = bpy.data.lights.new('AutoSun', 'SUN')
light_auto_sun.energy = 3.0
light_auto_sun.angle = 0.0523599
ob_auto_sun = bpy.data.objects.new('AutoSun', light_auto_sun)
scene.collection.objects.link(ob_auto_sun)
ob_auto_sun.rotation_euler = (0.872665, 0.174533, 0.523599)
bpy.context.view_layer.update()
